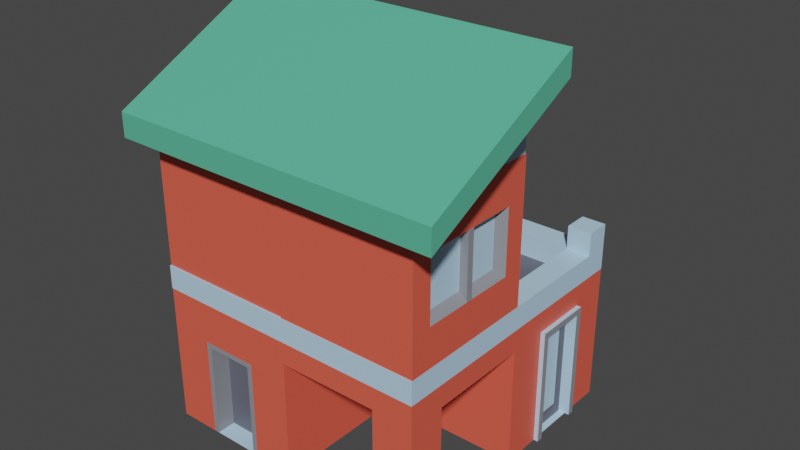 # Source: Aslah_Mohamad_Bahari_-_Basic_Building.blend  (saved by Blender 3.3.6; exported with 4.5.12 LTS)
import bpy
from mathutils import Matrix  # noqa: F401  (used for matrix-valued properties, if any)

bpy.ops.wm.read_factory_settings(use_empty=True)
scene = bpy.context.scene
scene.name = 'Scene'

# ---- collections
col_collection = bpy.data.collections.new('Collection'); scene.collection.children.link(col_collection)

# ---- materials (node trees are filled in below, after node groups)
mat_material_026 = bpy.data.materials.new('Material.026')
mat_material_026.use_transparent_shadow = False
mat_material_027 = bpy.data.materials.new('Material.027')
mat_material_027.use_transparent_shadow = False
mat_material_010 = bpy.data.materials.new('Material.010')
mat_material_010.use_transparent_shadow = False
mat_material_017 = bpy.data.materials.new('Material.017')
mat_material_017.use_transparent_shadow = False
mat_material_023 = bpy.data.materials.new('Material.023')
mat_material_023.use_transparent_shadow = False
mat_material_009 = bpy.data.materials.new('Material.009')
mat_material_009.use_transparent_shadow = False
mat_material_024 = bpy.data.materials.new('Material.024')
mat_material_024.use_transparent_shadow = False
mat_material_025 = bpy.data.materials.new('Material.025')
mat_material_025.use_transparent_shadow = False
mat_material_002 = bpy.data.materials.new('Material.002')
mat_material_002.use_transparent_shadow = False
mat_material_008 = bpy.data.materials.new('Material.008')
mat_material_008.use_transparent_shadow = False
mat_material_003 = bpy.data.materials.new('Material.003')
mat_material_003.use_transparent_shadow = False
mat_material_004 = bpy.data.materials.new('Material.004')
mat_material_004.use_transparent_shadow = False
mat_material_005 = bpy.data.materials.new('Material.005')
mat_material_005.use_transparent_shadow = False
mat_material_006 = bpy.data.materials.new('Material.006')
mat_material_006.use_transparent_shadow = False
mat_material_007 = bpy.data.materials.new('Material.007')
mat_material_007.use_transparent_shadow = False
mat_material_012 = bpy.data.materials.new('Material.012')
mat_material_012.use_transparent_shadow = False
mat_material_016 = bpy.data.materials.new('Material.016')
mat_material_016.use_transparent_shadow = False
mat_material_020 = bpy.data.materials.new('Material.020')
mat_material_020.use_transparent_shadow = False
mat_material_011 = bpy.data.materials.new('Material.011')
mat_material_011.use_transparent_shadow = False
mat_material_019 = bpy.data.materials.new('Material.019')
mat_material_019.use_transparent_shadow = False
mat_material_021 = bpy.data.materials.new('Material.021')
mat_material_021.use_transparent_shadow = False
mat_material_013 = bpy.data.materials.new('Material.013')
mat_material_013.use_transparent_shadow = False
mat_material_018 = bpy.data.materials.new('Material.018')
mat_material_018.use_transparent_shadow = False
mat_material_022 = bpy.data.materials.new('Material.022')
mat_material_022.use_transparent_shadow = False
mat_material_028 = bpy.data.materials.new('Material.028')
mat_material_028.use_transparent_shadow = False
mat_material_029 = bpy.data.materials.new('Material.029')
mat_material_029.use_transparent_shadow = False
mat_material_031 = bpy.data.materials.new('Material.031')
mat_material_031.use_transparent_shadow = False

# ---- material node trees
mat_material_026.use_nodes = True; mat_material_026.node_tree.nodes.clear()
_N = mat_material_026.node_tree.nodes; _L = mat_material_026.node_tree.links
n0 = _N.new('ShaderNodeBsdfPrincipled'); n0.name = 'Principled BSDF'; n0.location = (10, 300)
n0.distribution = 'GGX'
n0.subsurface_method = 'RANDOM_WALK_SKIN'
n0.inputs[0].default_value = (0.491, 0.7231, 0.9131, 1.0)
n0.inputs[3].default_value = 1.45
n0.inputs[27].default_value = (0.0, 0.0, 0.0, 1.0)
n0.inputs[28].default_value = 1.0
n1 = _N.new('ShaderNodeOutputMaterial'); n1.name = 'Material Output'; n1.location = (300, 300)
_L.new(n0.outputs[0], n1.inputs[0])
n1.is_active_output = True
mat_material_027.use_nodes = True; mat_material_027.node_tree.nodes.clear()
_N = mat_material_027.node_tree.nodes; _L = mat_material_027.node_tree.links
n0 = _N.new('ShaderNodeBsdfPrincipled'); n0.name = 'Principled BSDF'; n0.location = (10, 300)
n0.distribution = 'GGX'
n0.subsurface_method = 'RANDOM_WALK_SKIN'
n0.inputs[0].default_value = (0.1221, 0.1274, 0.1651, 1.0)
n0.inputs[3].default_value = 1.45
n0.inputs[27].default_value = (0.0, 0.0, 0.0, 1.0)
n0.inputs[28].default_value = 1.0
n1 = _N.new('ShaderNodeOutputMaterial'); n1.name = 'Material Output'; n1.location = (300, 300)
_L.new(n0.outputs[0], n1.inputs[0])
n1.is_active_output = True
mat_material_010.use_nodes = True; mat_material_010.node_tree.nodes.clear()
_N = mat_material_010.node_tree.nodes; _L = mat_material_010.node_tree.links
n0 = _N.new('ShaderNodeBsdfPrincipled'); n0.name = 'Principled BSDF'; n0.location = (10, 300)
n0.distribution = 'GGX'
n0.subsurface_method = 'RANDOM_WALK_SKIN'
n0.inputs[0].default_value = (0.8469, 0.1144, 0.07036, 1.0)
n0.inputs[3].default_value = 1.45
n0.inputs[27].default_value = (0.0, 0.0, 0.0, 1.0)
n0.inputs[28].default_value = 1.0
n1 = _N.new('ShaderNodeOutputMaterial'); n1.name = 'Material Output'; n1.location = (300, 300)
_L.new(n0.outputs[0], n1.inputs[0])
n1.is_active_output = True
mat_material_017.use_nodes = True; mat_material_017.node_tree.nodes.clear()
_N = mat_material_017.node_tree.nodes; _L = mat_material_017.node_tree.links
n0 = _N.new('ShaderNodeBsdfPrincipled'); n0.name = 'Principled BSDF'; n0.location = (10, 300)
n0.distribution = 'GGX'
n0.subsurface_method = 'RANDOM_WALK_SKIN'
n0.inputs[0].default_value = (0.491, 0.7231, 0.9131, 1.0)
n0.inputs[3].default_value = 1.45
n0.inputs[27].default_value = (0.0, 0.0, 0.0, 1.0)
n0.inputs[28].default_value = 1.0
n1 = _N.new('ShaderNodeOutputMaterial'); n1.name = 'Material Output'; n1.location = (300, 300)
_L.new(n0.outputs[0], n1.inputs[0])
n1.is_active_output = True
mat_material_023.use_nodes = True; mat_material_023.node_tree.nodes.clear()
_N = mat_material_023.node_tree.nodes; _L = mat_material_023.node_tree.links
n0 = _N.new('ShaderNodeBsdfPrincipled'); n0.name = 'Principled BSDF'; n0.location = (10, 300)
n0.distribution = 'GGX'
n0.subsurface_method = 'RANDOM_WALK_SKIN'
n0.inputs[0].default_value = (0.2623, 0.2747, 0.305, 1.0)
n0.inputs[3].default_value = 1.45
n0.inputs[27].default_value = (0.0, 0.0, 0.0, 1.0)
n0.inputs[28].default_value = 1.0
n1 = _N.new('ShaderNodeOutputMaterial'); n1.name = 'Material Output'; n1.location = (300, 300)
_L.new(n0.outputs[0], n1.inputs[0])
n1.is_active_output = True
mat_material_009.use_nodes = True; mat_material_009.node_tree.nodes.clear()
_N = mat_material_009.node_tree.nodes; _L = mat_material_009.node_tree.links
n0 = _N.new('ShaderNodeBsdfPrincipled'); n0.name = 'Principled BSDF'; n0.location = (10, 300)
n0.distribution = 'GGX'
n0.subsurface_method = 'RANDOM_WALK_SKIN'
n0.inputs[0].default_value = (0.8469, 0.1144, 0.07036, 1.0)
n0.inputs[3].default_value = 1.45
n0.inputs[27].default_value = (0.0, 0.0, 0.0, 1.0)
n0.inputs[28].default_value = 1.0
n1 = _N.new('ShaderNodeOutputMaterial'); n1.name = 'Material Output'; n1.location = (300, 300)
_L.new(n0.outputs[0], n1.inputs[0])
n1.is_active_output = True
mat_material_024.use_nodes = True; mat_material_024.node_tree.nodes.clear()
_N = mat_material_024.node_tree.nodes; _L = mat_material_024.node_tree.links
n0 = _N.new('ShaderNodeBsdfPrincipled'); n0.name = 'Principled BSDF'; n0.location = (10, 300)
n0.distribution = 'GGX'
n0.subsurface_method = 'RANDOM_WALK_SKIN'
n0.inputs[0].default_value = (0.1221, 0.1274, 0.1651, 1.0)
n0.inputs[3].default_value = 1.45
n0.inputs[27].default_value = (0.0, 0.0, 0.0, 1.0)
n0.inputs[28].default_value = 1.0
n1 = _N.new('ShaderNodeOutputMaterial'); n1.name = 'Material Output'; n1.location = (300, 300)
_L.new(n0.outputs[0], n1.inputs[0])
n1.is_active_output = True
mat_material_025.use_nodes = True; mat_material_025.node_tree.nodes.clear()
_N = mat_material_025.node_tree.nodes; _L = mat_material_025.node_tree.links
n0 = _N.new('ShaderNodeBsdfPrincipled'); n0.name = 'Principled BSDF'; n0.location = (10, 300)
n0.distribution = 'GGX'
n0.subsurface_method = 'RANDOM_WALK_SKIN'
n0.inputs[0].default_value = (0.2623, 0.2747, 0.305, 1.0)
n0.inputs[3].default_value = 1.45
n0.inputs[27].default_value = (0.0, 0.0, 0.0, 1.0)
n0.inputs[28].default_value = 1.0
n1 = _N.new('ShaderNodeOutputMaterial'); n1.name = 'Material Output'; n1.location = (300, 300)
_L.new(n0.outputs[0], n1.inputs[0])
n1.is_active_output = True
mat_material_002.use_nodes = True; mat_material_002.node_tree.nodes.clear()
_N = mat_material_002.node_tree.nodes; _L = mat_material_002.node_tree.links
n0 = _N.new('ShaderNodeBsdfPrincipled'); n0.name = 'Principled BSDF'; n0.location = (10, 300)
n0.distribution = 'GGX'
n0.subsurface_method = 'RANDOM_WALK_SKIN'
n0.inputs[0].default_value = (0.491, 0.7231, 0.9131, 1.0)
n0.inputs[3].default_value = 1.45
n0.inputs[27].default_value = (0.0, 0.0, 0.0, 1.0)
n0.inputs[28].default_value = 1.0
n1 = _N.new('ShaderNodeOutputMaterial'); n1.name = 'Material Output'; n1.location = (300, 300)
_L.new(n0.outputs[0], n1.inputs[0])
n1.is_active_output = True
mat_material_008.use_nodes = True; mat_material_008.node_tree.nodes.clear()
_N = mat_material_008.node_tree.nodes; _L = mat_material_008.node_tree.links
n0 = _N.new('ShaderNodeBsdfPrincipled'); n0.name = 'Principled BSDF'; n0.location = (10, 300)
n0.distribution = 'GGX'
n0.subsurface_method = 'RANDOM_WALK_SKIN'
n0.inputs[0].default_value = (0.8469, 0.1144, 0.07036, 1.0)
n0.inputs[3].default_value = 1.45
n0.inputs[27].default_value = (0.0, 0.0, 0.0, 1.0)
n0.inputs[28].default_value = 1.0
n1 = _N.new('ShaderNodeOutputMaterial'); n1.name = 'Material Output'; n1.location = (300, 300)
_L.new(n0.outputs[0], n1.inputs[0])
n1.is_active_output = True
mat_material_003.use_nodes = True; mat_material_003.node_tree.nodes.clear()
_N = mat_material_003.node_tree.nodes; _L = mat_material_003.node_tree.links
n0 = _N.new('ShaderNodeBsdfPrincipled'); n0.name = 'Principled BSDF'; n0.location = (10, 300)
n0.distribution = 'GGX'
n0.subsurface_method = 'RANDOM_WALK_SKIN'
n0.inputs[0].default_value = (0.491, 0.7231, 0.9131, 1.0)
n0.inputs[3].default_value = 1.45
n0.inputs[27].default_value = (0.0, 0.0, 0.0, 1.0)
n0.inputs[28].default_value = 1.0
n1 = _N.new('ShaderNodeOutputMaterial'); n1.name = 'Material Output'; n1.location = (300, 300)
_L.new(n0.outputs[0], n1.inputs[0])
n1.is_active_output = True
mat_material_004.use_nodes = True; mat_material_004.node_tree.nodes.clear()
_N = mat_material_004.node_tree.nodes; _L = mat_material_004.node_tree.links
n0 = _N.new('ShaderNodeBsdfPrincipled'); n0.name = 'Principled BSDF'; n0.location = (10, 300)
n0.distribution = 'GGX'
n0.subsurface_method = 'RANDOM_WALK_SKIN'
n0.inputs[0].default_value = (0.491, 0.7231, 0.9131, 1.0)
n0.inputs[3].default_value = 1.45
n0.inputs[27].default_value = (0.0, 0.0, 0.0, 1.0)
n0.inputs[28].default_value = 1.0
n1 = _N.new('ShaderNodeOutputMaterial'); n1.name = 'Material Output'; n1.location = (300, 300)
_L.new(n0.outputs[0], n1.inputs[0])
n1.is_active_output = True
mat_material_005.use_nodes = True; mat_material_005.node_tree.nodes.clear()
_N = mat_material_005.node_tree.nodes; _L = mat_material_005.node_tree.links
n0 = _N.new('ShaderNodeBsdfPrincipled'); n0.name = 'Principled BSDF'; n0.location = (10, 300)
n0.distribution = 'GGX'
n0.subsurface_method = 'RANDOM_WALK_SKIN'
n0.inputs[0].default_value = (0.1221, 0.1274, 0.1651, 1.0)
n0.inputs[3].default_value = 1.45
n0.inputs[27].default_value = (0.0, 0.0, 0.0, 1.0)
n0.inputs[28].default_value = 1.0
n1 = _N.new('ShaderNodeOutputMaterial'); n1.name = 'Material Output'; n1.location = (300, 300)
_L.new(n0.outputs[0], n1.inputs[0])
n1.is_active_output = True
mat_material_006.use_nodes = True; mat_material_006.node_tree.nodes.clear()
_N = mat_material_006.node_tree.nodes; _L = mat_material_006.node_tree.links
n0 = _N.new('ShaderNodeBsdfPrincipled'); n0.name = 'Principled BSDF'; n0.location = (10, 300)
n0.distribution = 'GGX'
n0.subsurface_method = 'RANDOM_WALK_SKIN'
n0.inputs[0].default_value = (0.2623, 0.2747, 0.305, 1.0)
n0.inputs[3].default_value = 1.45
n0.inputs[27].default_value = (0.0, 0.0, 0.0, 1.0)
n0.inputs[28].default_value = 1.0
n1 = _N.new('ShaderNodeOutputMaterial'); n1.name = 'Material Output'; n1.location = (300, 300)
_L.new(n0.outputs[0], n1.inputs[0])
n1.is_active_output = True
mat_material_007.use_nodes = True; mat_material_007.node_tree.nodes.clear()
_N = mat_material_007.node_tree.nodes; _L = mat_material_007.node_tree.links
n0 = _N.new('ShaderNodeBsdfPrincipled'); n0.name = 'Principled BSDF'; n0.location = (10, 300)
n0.distribution = 'GGX'
n0.subsurface_method = 'RANDOM_WALK_SKIN'
n0.inputs[0].default_value = (0.8469, 0.1144, 0.07036, 1.0)
n0.inputs[3].default_value = 1.45
n0.inputs[27].default_value = (0.0, 0.0, 0.0, 1.0)
n0.inputs[28].default_value = 1.0
n1 = _N.new('ShaderNodeOutputMaterial'); n1.name = 'Material Output'; n1.location = (300, 300)
_L.new(n0.outputs[0], n1.inputs[0])
n1.is_active_output = True
mat_material_012.use_nodes = True; mat_material_012.node_tree.nodes.clear()
_N = mat_material_012.node_tree.nodes; _L = mat_material_012.node_tree.links
n0 = _N.new('ShaderNodeBsdfPrincipled'); n0.name = 'Principled BSDF'; n0.location = (10, 300)
n0.distribution = 'GGX'
n0.subsurface_method = 'RANDOM_WALK_SKIN'
n0.inputs[0].default_value = (0.8469, 0.1144, 0.07036, 1.0)
n0.inputs[3].default_value = 1.45
n0.inputs[27].default_value = (0.0, 0.0, 0.0, 1.0)
n0.inputs[28].default_value = 1.0
n1 = _N.new('ShaderNodeOutputMaterial'); n1.name = 'Material Output'; n1.location = (300, 300)
_L.new(n0.outputs[0], n1.inputs[0])
n1.is_active_output = True
mat_material_016.use_nodes = True; mat_material_016.node_tree.nodes.clear()
_N = mat_material_016.node_tree.nodes; _L = mat_material_016.node_tree.links
n0 = _N.new('ShaderNodeBsdfPrincipled'); n0.name = 'Principled BSDF'; n0.location = (10, 300)
n0.distribution = 'GGX'
n0.subsurface_method = 'RANDOM_WALK_SKIN'
n0.inputs[0].default_value = (0.491, 0.7231, 0.9131, 1.0)
n0.inputs[3].default_value = 1.45
n0.inputs[27].default_value = (0.0, 0.0, 0.0, 1.0)
n0.inputs[28].default_value = 1.0
n1 = _N.new('ShaderNodeOutputMaterial'); n1.name = 'Material Output'; n1.location = (300, 300)
_L.new(n0.outputs[0], n1.inputs[0])
n1.is_active_output = True
mat_material_020.use_nodes = True; mat_material_020.node_tree.nodes.clear()
_N = mat_material_020.node_tree.nodes; _L = mat_material_020.node_tree.links
n0 = _N.new('ShaderNodeBsdfPrincipled'); n0.name = 'Principled BSDF'; n0.location = (10, 300)
n0.distribution = 'GGX'
n0.subsurface_method = 'RANDOM_WALK_SKIN'
n0.inputs[0].default_value = (0.2623, 0.2747, 0.305, 1.0)
n0.inputs[3].default_value = 1.45
n0.inputs[27].default_value = (0.0, 0.0, 0.0, 1.0)
n0.inputs[28].default_value = 1.0
n1 = _N.new('ShaderNodeOutputMaterial'); n1.name = 'Material Output'; n1.location = (300, 300)
_L.new(n0.outputs[0], n1.inputs[0])
n1.is_active_output = True
mat_material_011.use_nodes = True; mat_material_011.node_tree.nodes.clear()
_N = mat_material_011.node_tree.nodes; _L = mat_material_011.node_tree.links
n0 = _N.new('ShaderNodeBsdfPrincipled'); n0.name = 'Principled BSDF'; n0.location = (10, 300)
n0.distribution = 'GGX'
n0.subsurface_method = 'RANDOM_WALK_SKIN'
n0.inputs[0].default_value = (0.8469, 0.1144, 0.07036, 1.0)
n0.inputs[3].default_value = 1.45
n0.inputs[27].default_value = (0.0, 0.0, 0.0, 1.0)
n0.inputs[28].default_value = 1.0
n1 = _N.new('ShaderNodeOutputMaterial'); n1.name = 'Material Output'; n1.location = (300, 300)
_L.new(n0.outputs[0], n1.inputs[0])
n1.is_active_output = True
mat_material_019.use_nodes = True; mat_material_019.node_tree.nodes.clear()
_N = mat_material_019.node_tree.nodes; _L = mat_material_019.node_tree.links
n0 = _N.new('ShaderNodeBsdfPrincipled'); n0.name = 'Principled BSDF'; n0.location = (10, 300)
n0.distribution = 'GGX'
n0.subsurface_method = 'RANDOM_WALK_SKIN'
n0.inputs[0].default_value = (0.491, 0.7231, 0.9131, 1.0)
n0.inputs[3].default_value = 1.45
n0.inputs[27].default_value = (0.0, 0.0, 0.0, 1.0)
n0.inputs[28].default_value = 1.0
n1 = _N.new('ShaderNodeOutputMaterial'); n1.name = 'Material Output'; n1.location = (300, 300)
_L.new(n0.outputs[0], n1.inputs[0])
n1.is_active_output = True
mat_material_021.use_nodes = True; mat_material_021.node_tree.nodes.clear()
_N = mat_material_021.node_tree.nodes; _L = mat_material_021.node_tree.links
n0 = _N.new('ShaderNodeBsdfPrincipled'); n0.name = 'Principled BSDF'; n0.location = (10, 300)
n0.distribution = 'GGX'
n0.subsurface_method = 'RANDOM_WALK_SKIN'
n0.inputs[0].default_value = (0.2623, 0.2747, 0.305, 1.0)
n0.inputs[3].default_value = 1.45
n0.inputs[27].default_value = (0.0, 0.0, 0.0, 1.0)
n0.inputs[28].default_value = 1.0
n1 = _N.new('ShaderNodeOutputMaterial'); n1.name = 'Material Output'; n1.location = (300, 300)
_L.new(n0.outputs[0], n1.inputs[0])
n1.is_active_output = True
mat_material_013.use_nodes = True; mat_material_013.node_tree.nodes.clear()
_N = mat_material_013.node_tree.nodes; _L = mat_material_013.node_tree.links
n0 = _N.new('ShaderNodeBsdfPrincipled'); n0.name = 'Principled BSDF'; n0.location = (10, 300)
n0.distribution = 'GGX'
n0.subsurface_method = 'RANDOM_WALK_SKIN'
n0.inputs[0].default_value = (0.8469, 0.1144, 0.07036, 1.0)
n0.inputs[3].default_value = 1.45
n0.inputs[27].default_value = (0.0, 0.0, 0.0, 1.0)
n0.inputs[28].default_value = 1.0
n1 = _N.new('ShaderNodeOutputMaterial'); n1.name = 'Material Output'; n1.location = (300, 300)
_L.new(n0.outputs[0], n1.inputs[0])
n1.is_active_output = True
mat_material_018.use_nodes = True; mat_material_018.node_tree.nodes.clear()
_N = mat_material_018.node_tree.nodes; _L = mat_material_018.node_tree.links
n0 = _N.new('ShaderNodeBsdfPrincipled'); n0.name = 'Principled BSDF'; n0.location = (10, 300)
n0.distribution = 'GGX'
n0.subsurface_method = 'RANDOM_WALK_SKIN'
n0.inputs[0].default_value = (0.491, 0.7231, 0.9131, 1.0)
n0.inputs[3].default_value = 1.45
n0.inputs[27].default_value = (0.0, 0.0, 0.0, 1.0)
n0.inputs[28].default_value = 1.0
n1 = _N.new('ShaderNodeOutputMaterial'); n1.name = 'Material Output'; n1.location = (300, 300)
_L.new(n0.outputs[0], n1.inputs[0])
n1.is_active_output = True
mat_material_022.use_nodes = True; mat_material_022.node_tree.nodes.clear()
_N = mat_material_022.node_tree.nodes; _L = mat_material_022.node_tree.links
n0 = _N.new('ShaderNodeBsdfPrincipled'); n0.name = 'Principled BSDF'; n0.location = (10, 300)
n0.distribution = 'GGX'
n0.subsurface_method = 'RANDOM_WALK_SKIN'
n0.inputs[0].default_value = (0.2623, 0.2747, 0.305, 1.0)
n0.inputs[3].default_value = 1.45
n0.inputs[27].default_value = (0.0, 0.0, 0.0, 1.0)
n0.inputs[28].default_value = 1.0
n1 = _N.new('ShaderNodeOutputMaterial'); n1.name = 'Material Output'; n1.location = (300, 300)
_L.new(n0.outputs[0], n1.inputs[0])
n1.is_active_output = True
mat_material_028.use_nodes = True; mat_material_028.node_tree.nodes.clear()
_N = mat_material_028.node_tree.nodes; _L = mat_material_028.node_tree.links
n0 = _N.new('ShaderNodeBsdfPrincipled'); n0.name = 'Principled BSDF'; n0.location = (10, 300)
n0.distribution = 'GGX'
n0.subsurface_method = 'RANDOM_WALK_SKIN'
n0.inputs[0].default_value = (0.491, 0.7231, 0.9131, 1.0)
n0.inputs[3].default_value = 1.45
n0.inputs[27].default_value = (0.0, 0.0, 0.0, 1.0)
n0.inputs[28].default_value = 1.0
n1 = _N.new('ShaderNodeOutputMaterial'); n1.name = 'Material Output'; n1.location = (300, 300)
_L.new(n0.outputs[0], n1.inputs[0])
n1.is_active_output = True
mat_material_029.use_nodes = True; mat_material_029.node_tree.nodes.clear()
_N = mat_material_029.node_tree.nodes; _L = mat_material_029.node_tree.links
n0 = _N.new('ShaderNodeBsdfPrincipled'); n0.name = 'Principled BSDF'; n0.location = (10, 300)
n0.distribution = 'GGX'
n0.subsurface_method = 'RANDOM_WALK_SKIN'
n0.inputs[0].default_value = (0.1046, 0.4852, 0.314, 1.0)
n0.inputs[3].default_value = 1.45
n0.inputs[27].default_value = (0.0, 0.0, 0.0, 1.0)
n0.inputs[28].default_value = 1.0
n1 = _N.new('ShaderNodeOutputMaterial'); n1.name = 'Material Output'; n1.location = (300, 300)
_L.new(n0.outputs[0], n1.inputs[0])
n1.is_active_output = True
mat_material_031.use_nodes = True; mat_material_031.node_tree.nodes.clear()
_N = mat_material_031.node_tree.nodes; _L = mat_material_031.node_tree.links
n0 = _N.new('ShaderNodeBsdfPrincipled'); n0.name = 'Principled BSDF'; n0.location = (10, 300)
n0.distribution = 'GGX'
n0.subsurface_method = 'RANDOM_WALK_SKIN'
n0.inputs[0].default_value = (0.1046, 0.4852, 0.314, 1.0)
n0.inputs[3].default_value = 1.45
n0.inputs[27].default_value = (0.0, 0.0, 0.0, 1.0)
n0.inputs[28].default_value = 1.0
n1 = _N.new('ShaderNodeOutputMaterial'); n1.name = 'Material Output'; n1.location = (300, 300)
_L.new(n0.outputs[0], n1.inputs[0])
n1.is_active_output = True

# ---- world
world_world = bpy.data.worlds.new('World'); scene.world = world_world
world_world.use_nodes = True; world_world.node_tree.nodes.clear()
_N = world_world.node_tree.nodes; _L = world_world.node_tree.links
n0 = _N.new('ShaderNodeOutputWorld'); n0.name = 'World Output'; n0.location = (300, 300)
n1 = _N.new('ShaderNodeBackground'); n1.name = 'Background'; n1.location = (10, 300)
n1.inputs[0].default_value = (0.05088, 0.05088, 0.05088, 1.0)
_L.new(n1.outputs[0], n0.inputs[0])
n0.is_active_output = True
world_world.color = (0.05088, 0.05088, 0.05088)
world_world.use_sun_shadow = False
world_world.sun_shadow_jitter_overblur = 0.0

# ---- meshes
me_cube = bpy.data.meshes.new('Cube')
me_cube.from_pydata([(-6.036, -7.363, 12.49), (-5.552, -6.378, 12.98), (-6.036, -7.363, 13.49), (-5.521, -0.3638, 7.0), (-6.036, 6.637, 12.49), (-6.036, 6.637, 13.49), (-5.532, -6.305, 7.011), (7.964, -7.363, 12.49), (-5.552, 5.622, 12.98), (0.4653, -6.344, 7.0), (7.964, -7.363, 13.49), (-5.552, 5.622, 13.0), (-6.036, -0.3628, 16.03), (6.448, -6.378, 12.98), (-6.036, -0.3628, 17.03), (7.964, -0.3628, 16.03), (-5.532, -0.3048, 7.011), (7.964, -0.3628, 17.03), (-5.538, -6.369, 6.0), (0.4569, 6.637, 13.49), (-5.552, -0.3782, 12.98), (0.4569, 6.637, 12.49), (-5.547, -0.3731, -0.00164), (0.4569, -0.3575, 17.03), (-5.552, -0.3782, 16.0), (7.964, -0.3575, 17.03), (7.964, -0.3575, 16.03), (-5.521, 5.636, 7.0), (0.4569, -0.3575, 16.03), (6.448, -0.3782, 12.98), (6.448, -0.3782, 16.0), (0.4474, 5.622, 13.0), (0.4474, 5.622, 12.98), (0.4679, -0.3048, 13.01), (0.4474, -0.3585, 15.99), (0.4786, -0.3638, 7.0), (0.4474, -0.3585, 12.98), (-5.532, -5.009, 7.011), (-5.532, -1.601, 7.011), (-5.538, -6.369, 7.0), (0.4653, -0.3445, 7.0), (0.4786, 5.636, 7.0), (0.4486, -0.3625, -0.00164), (0.4786, 5.636, 13.0), (-3.936, 5.636, 7.0), (-5.538, 5.631, 6.0), (-1.238, 5.636, 7.0), (6.465, -6.344, 7.0), (-5.532, -0.3048, 11.3), (0.4549, -6.353, 5.998), (-5.532, -0.3048, 8.718), (6.465, -6.344, 13.0), (-5.532, -6.305, 8.718), (-5.538, 5.631, 7.0), (-5.532, -6.305, 11.3), (-1.238, -0.3638, 7.0), (-3.936, -0.3638, 7.0), (6.465, -0.3445, 7.0), (6.465, -0.3445, 13.0), (-5.06, -1.885, 11.02), (-5.06, -1.885, 9.003), (-5.537, -6.344, -0.00164), (-5.06, -4.724, 9.003), (6.462, -6.369, 6.0), (-5.06, -4.724, 11.02), (-5.532, -1.601, 11.3), (0.4653, -5.455, 7.0), (0.4786, 5.636, 11.48), (-5.532, -1.601, 8.718), (-5.532, -5.009, 8.718), (0.4486, 5.637, -0.00164), (0.4653, -1.238, 7.0), (-5.532, -5.009, 11.3), (0.4786, 5.636, 8.519), (-5.521, 5.636, 8.519), (-5.521, 5.636, 11.48), (6.462, -6.369, 7.0), (0.4549, -0.3532, 5.998), (6.462, 5.631, 6.0), (6.465, -1.238, 7.0), (6.465, -5.455, 7.0), (0.4486, 5.637, 5.998), (6.462, 5.631, 7.0), (-1.554, 5.306, 11.17), (6.465, -5.455, 13.0), (-1.554, 5.306, 8.834), (-3.62, 5.306, 8.834), (6.465, -1.238, 13.0), (-3.62, 5.306, 11.17), (-5.547, -0.3731, 5.998), (6.449, -0.3625, -0.00164), (-1.238, 5.636, 11.48), (0.4653, -6.344, 8.635), (-1.238, 5.636, 8.519), (-5.538, 4.578, 6.0), (-3.936, 5.636, 8.519), (0.4653, -6.344, 11.37), (-3.936, 5.636, 11.48), (-5.538, 4.578, 7.0), (6.455, -6.353, -0.00164), (6.449, -0.3625, 5.998), (6.465, -0.3445, 8.635), (6.465, -0.3445, 11.37), (6.462, 4.578, 6.0), (-5.537, -6.344, 5.998), (6.465, -6.344, 11.37), (6.462, 4.578, 7.0), (6.465, -6.344, 8.635), (6.136, -5.127, 11.04), (5.426, 5.631, 6.0), (6.136, -5.127, 8.963), (6.449, 5.637, -0.00164), (6.136, -1.566, 8.963), (5.426, 5.631, 7.0), (6.455, -6.353, 5.998), (6.136, -1.566, 11.04), (5.426, -6.369, 6.0), (6.449, 5.637, 5.998), (5.426, -6.369, 7.0), (6.449, -0.3625, 5.059), (4.723, -4.732, 5.047), (6.465, -5.455, 11.37), (6.465, -5.455, 8.635), (5.426, 4.578, 7.0), (5.426, 4.578, 6.0), (6.465, -1.238, 8.635), (6.465, -1.238, 11.37), (-5.547, 5.627, -0.00164), (-5.538, -0.3694, 6.0), (6.449, 5.637, 5.059), (6.462, -0.3694, 7.0), (6.465, -3.205, 13.0), (6.465, -3.488, 13.0), (6.455, -0.3532, 5.998), (6.465, -3.205, 7.0), (-5.538, -0.3694, 7.0), (0.4486, 5.637, 5.059), (6.465, -3.488, 7.0), (6.462, -0.3694, 6.0), (0.4653, -3.205, 7.0), (-5.537, -0.3437, -0.00164), (0.4653, -3.488, 7.0), (0.4486, 1.382, -0.00164), (5.426, -0.3694, 7.0), (5.426, -0.3694, 6.0), (-5.547, 5.627, 5.998), (0.4618, 5.631, 6.0), (6.465, -3.488, 8.635), (0.4486, 3.946, -0.00164), (6.465, -3.205, 8.635), (0.4618, -6.369, 7.0), (6.465, -3.205, 11.37), (4.723, -6.353, 5.047), (6.465, -3.488, 11.37), (6.136, -3.205, 8.963), (0.4618, 4.578, 6.0), (6.136, -3.488, 8.963), (0.4531, -0.3731, -0.00164), (0.4618, 5.631, 7.0), (6.136, -3.488, 11.04), (4.723, -6.353, 0.9984), (6.136, -3.205, 11.04), (0.4618, -6.369, 6.0), (6.464, -3.488, 11.04), (6.464, -3.205, 11.04), (6.449, 3.674, -0.004798), (0.4618, 4.578, 7.0), (6.47, -3.205, 11.37), (0.4626, -6.344, -0.00164), (6.47, -3.488, 11.37), (0.4531, -0.3731, 5.998), (6.464, -3.205, 8.963), (6.464, -3.488, 8.963), (0.4618, -0.3694, 6.0), (6.47, -3.488, 8.635), (6.449, 1.654, -0.004798), (6.47, -3.205, 8.635), (0.4618, -0.3694, 7.0), (5.426, 5.631, 8.0), (4.723, -0.3532, 5.998), (6.462, 5.631, 8.0), (6.449, 1.382, 5.998), (0.4626, -6.344, 5.998), (6.462, 4.578, 8.0), (5.426, 4.578, 8.0), (6.449, 3.946, 5.998), (6.449, 1.654, 4.787), (4.723, -6.353, -0.00164), (6.449, 3.674, 4.787), (0.4626, -0.3437, -0.00164), (6.455, -4.732, 0.9984), (0.4549, -6.353, 5.047), (6.449, 1.382, 5.059), (0.4531, 5.627, -0.00164), (6.449, 3.946, 5.059), (0.4626, -0.3437, 5.998), (6.449, 3.946, -0.00164), (0.4549, -4.732, 5.998), (6.455, -4.732, -0.00164), (6.449, 1.382, -0.00164), (0.4531, 5.627, 5.998), (6.643, 1.382, 5.059), (6.643, 3.946, 5.059), (-3.961, 5.627, -0.00164), (6.643, 3.946, -0.00164), (6.455, -6.353, 0.9984), (6.643, 1.382, -0.00164), (0.4626, -6.344, 4.238), (6.643, 1.654, 4.787), (4.723, -4.732, -0.00164), (6.643, 3.674, 4.787), (0.4549, -6.353, 5.052), (-1.264, 5.627, -0.00164), (6.643, 3.674, -0.004798), (6.643, 1.654, -0.004798), (6.455, -0.3532, 5.052), (6.157, 2.082, 4.188), (-1.264, 5.627, 5.998), (6.157, 3.246, 4.188), (6.157, 3.674, -0.004798), (-3.961, 5.627, 5.998), (6.157, 1.654, -0.004798), (6.455, -6.353, 5.052), (4.723, -6.353, 5.052), (6.157, 1.654, 4.787), (-5.537, -6.344, 4.238), (6.157, 3.674, 4.787), (6.157, 2.082, 0.5935), (-1.264, -0.3731, -0.00164), (6.157, 3.246, 0.5935), (-3.763, -0.3437, -0.00164), (6.455, -4.732, 5.052), (-3.961, -0.3731, -0.00164), (6.449, 1.382, 0.007603), (-1.312, -0.3437, -0.00164), (6.449, 3.946, 0.007603), (-3.961, -0.3731, 5.998), (-1.264, -0.3731, 5.998), (4.723, -4.732, 5.05), (-1.535, -6.344, -0.001018), (6.455, -4.732, 5.047), (-3.54, -6.344, -0.001018), (-3.763, -6.344, 5.998), (6.455, -0.3532, 5.047), (-1.312, -6.344, 5.998), (4.723, -4.732, 0.989), (-5.547, 5.627, 1.517), (6.455, -4.732, 0.989), (4.723, -4.732, 0.9801), (-3.54, -6.344, 4.015), (-5.547, 5.627, 4.48), (4.723, -6.353, 0.9801), (-1.535, -6.344, 4.015), (-5.547, -0.3731, 4.48), (-5.547, -0.3731, 1.517), (-3.763, -6.344, 4.238), (-1.312, -6.344, 4.238), (-1.312, -6.344, -0.00164), (-3.763, -6.344, -0.00164), (-1.58, 5.297, 4.164), (-3.54, -5.532, 4.015), (-1.58, 5.297, 1.833), (-1.535, -5.532, 4.015), (-1.535, -5.532, -0.001018), (-3.646, 5.297, 1.833), (-3.646, 5.297, 4.164), (-3.54, -5.532, -0.001018), (-1.264, 5.627, 4.48), (-1.264, 5.627, 1.517), (-3.961, 5.627, 1.517), (-3.763, -6.344, 0.008796), (-3.961, 5.627, 4.48), (-1.312, -6.344, 0.008796), (-3.961, -0.3731, 5.998), (-5.537, -0.3731, 5.998), (-5.537, -0.3731, 4.48), (-5.537, -0.3731, 1.517), (-5.537, -0.3731, -0.00164), (-3.763, -0.3731, -0.00164), (-3.763, -0.3731, 0.008796), (-1.312, -0.3731, 0.008796), (-1.312, -0.3731, -0.00164), (-3.763, -0.3731, 5.998), (-1.312, -0.3731, 5.998), (-1.264, -0.3731, 5.998), (0.4531, -0.3437, 5.998), (0.4531, -0.3731, 5.998), (-5.537, -0.3731, 4.238), (0.4531, -0.3437, -0.00164), (-3.961, -0.3437, -0.00164), (-1.264, -0.3437, -0.00164), (0.4626, -0.3532, 5.998), (0.4626, -6.344, 5.047), (0.4626, -4.732, 5.05), (0.4626, -4.732, 5.047), (0.4549, -6.344, 5.047), (0.4549, -6.344, 5.052), (0.4549, -6.344, 5.998), (0.4486, 5.627, 1.517), (0.4486, 5.627, -0.00164), (0.4486, 5.627, 5.998), (0.4486, 5.627, 4.48), (0.4486, 5.627, 5.059), (0.4531, 5.627, 5.998), (0.4531, 1.382, 5.998), (0.4531, 3.946, 5.998), (0.4531, -0.3625, 5.998), (0.4531, -0.3612, 5.998), (0.4531, 1.382, -0.00164), (0.4531, 1.382, 0.007603), (0.4531, 1.38, -0.00164), (0.4531, 3.946, 0.007603), (0.4531, 3.946, -0.00164), (0.4626, -0.3625, 5.05), (0.4626, -0.3625, 5.059), (0.4626, -0.3584, 5.998), (0.4626, -0.3625, 5.998), (0.4626, -0.3625, 4.238), (0.4626, -0.3625, -0.00164), (6.449, -0.3532, 5.998), (6.449, -0.3532, 5.052), (6.449, -0.3532, 5.059), (4.723, -0.3625, 5.05), (6.449, -0.3532, 5.047), (6.449, -0.3625, 5.047), (4.723, -0.3625, 5.047), (0.4486, -0.3437, -0.00164), (0.4626, -0.3625, 5.998), (0.4549, -0.3625, 5.998), (0.4531, -0.3625, -0.00164), (0.4549, -0.3607, 5.998), (0.4626, -0.3584, 5.998), (0.4618, 4.578, 5.998), (5.426, 4.578, 5.998), (0.4626, -0.3625, 5.977), (0.4626, -0.3694, 5.977), (5.426, -0.3625, 5.977), (5.426, -0.3694, 5.998), (5.426, -0.3532, 5.998), (5.426, -0.3625, 5.998), (5.426, 3.946, 5.998), (5.426, 1.382, 5.998), (0.4618, -0.3694, 5.998), (0.4626, -0.3694, 5.998), (0.4618, -0.3625, 5.998), (0.4618, -0.3437, 5.998), (0.4618, -0.3532, 5.998), (0.4618, 1.382, 5.998), (0.4618, 3.946, 5.998), (6.462, -1.238, 7.0), (6.462, -3.205, 7.0), (6.462, -6.344, 7.0), (6.462, -5.455, 7.0), (6.462, -3.488, 7.0), (6.462, -0.3445, 7.0), (5.426, -0.3445, 7.0), (0.4653, -0.3694, 7.0), (5.426, -6.344, 7.0), (0.4786, 5.631, 7.0), (0.4786, 4.578, 7.0), (-5.521, 5.631, 7.0), (-1.238, 5.631, 7.0), (-3.936, 5.631, 7.0), (0.4618, -0.3638, 7.0), (0.4786, -0.3445, 13.0), (0.4786, -0.3445, 8.519), (0.4786, -0.3445, 7.0), (0.473, -0.3445, 7.0), (0.4786, -0.3445, 8.635), (0.4786, -0.3445, 11.48), (0.4786, -0.3445, 11.37), (0.4653, -0.3638, 7.0), (-5.521, 4.578, 7.0), (0.4786, -0.3445, 7.0), (0.473, -0.3445, 7.0), (0.4653, -1.601, 7.011), (0.4653, -1.238, 7.011), (0.4653, -3.205, 7.011), (0.4653, -6.305, 8.635), (0.4653, -6.305, 7.011), (0.4653, -5.455, 7.011), (0.4653, -0.3638, 7.011), (0.4653, -6.305, 11.3), (0.4653, -6.305, 11.37), (0.4653, -6.305, 8.718), (0.4653, -5.009, 7.011), (0.4653, -3.488, 7.011), (0.4679, -0.3048, 13.0), (-5.521, -0.3048, 11.48), (-1.238, -0.3638, 7.011), (-5.521, -0.3638, 7.011), (-5.521, -0.3048, 7.011), (-5.521, -0.3048, 8.519), (-3.936, -0.3638, 7.011), (-5.521, -0.3048, 8.718), (-5.521, -0.3048, 11.3), (6.448, -1.238, 13.0), (6.448, -0.3782, 13.0), (0.4786, -0.3586, 13.0), (6.448, -6.344, 13.0), (6.448, -5.455, 13.0), (6.448, -3.205, 13.0), (6.448, -6.344, 12.98), (0.4653, -6.344, 12.98), (0.4653, -6.305, 12.98), (6.448, -3.488, 13.0), (0.4679, -0.3586, 13.0), (0.4474, 5.622, 13.0), (-1.238, 5.622, 13.0), (0.4786, -0.3586, 13.0), (0.4474, -0.3048, 13.0), (-5.521, 5.622, 13.0), (-5.521, 5.622, 13.0), (-5.521, 5.622, 12.98), (-5.521, -0.3048, 12.98), (-3.936, 5.622, 13.0), (0.4474, -0.3048, 13.01), (0.4474, -0.3585, 13.01), (0.4679, -0.3586, 13.01), (-5.532, -6.305, 12.98), (-5.532, -5.009, 12.98), (-5.532, -1.601, 12.98), (-5.532, -0.3048, 12.98), (-5.532, -0.3782, 12.98), (0.4569, 5.636, 13.0), (-1.238, 5.627, 13.0), (0.4569, 5.627, 13.0), (-5.521, 5.636, 13.0), (-5.521, 5.627, 13.0), (-3.936, 5.627, 13.0), (-1.238, 5.636, 13.0), (-3.936, 5.636, 13.0), (0.4569, 5.636, 13.0), (6.448, -6.378, 12.99), (6.448, -4.4, 13.99), (-5.552, -6.378, 12.99), (-5.552, -4.4, 13.99)], [], [(94, 98, 53, 45), (109, 113, 82, 78), (76, 63, 138, 130, 349, 350, 353, 352, 351), (162, 150, 39, 18), (144, 138, 63, 116), (177, 135, 39, 150), (360, 53, 98, 372), (109, 78, 103, 124), (78, 82, 106, 103), (128, 135, 98, 94), (146, 109, 124, 155), (106, 82, 180, 183), (357, 118, 76, 351), (173, 144, 116, 162), (63, 76, 118, 116), (358, 113, 109, 146, 158), (155, 124, 144, 173), (354, 106, 123, 355), (18, 39, 135, 128), (177, 363, 55, 56, 3, 372, 98, 135), (124, 103, 138, 144), (130, 138, 103, 106, 354), (166, 332, 333, 123, 359), (94, 155, 173, 128), (146, 45, 53, 360, 362, 361, 158), (128, 173, 162, 18), (45, 146, 155, 94), (359, 123, 113, 358), (118, 357, 9, 66, 141, 139, 71, 356, 177, 150), (116, 118, 150, 162), (180, 178, 184, 183), (82, 113, 178, 180), (123, 106, 183, 184), (113, 123, 184, 178), (143, 355, 123, 333, 340, 341, 338, 339, 337), (356, 143, 337, 343, 342, 177), (177, 342, 344, 346, 345, 347, 348, 332, 166, 363), (274, 273, 236, 89, 253, 275), (200, 217, 237, 170), (212, 268, 298, 299), (253, 89, 145, 250), (140, 277, 22, 127, 203, 289), (289, 232, 277, 140), (220, 145, 89, 236), (22, 254, 246, 127), (254, 22, 277, 276), (148, 142, 326, 290, 212, 299), (299, 193, 312, 148), (142, 310, 288, 326), (228, 290, 326, 42, 329, 157), (326, 288, 329, 42), (220, 236, 237, 217), (203, 212, 290, 234, 230, 289), (281, 234, 290, 228), (230, 278, 232, 289), (217, 267, 271, 220), (127, 246, 269, 203), (268, 212, 203, 269), (283, 284, 237, 236, 273, 282), (267, 217, 200, 303, 300, 302, 301), (305, 303, 200, 170, 286, 306, 307, 285, 304), (286, 170, 237, 284), (250, 145, 220, 271), (287, 275, 253, 254, 276), (261, 264, 265, 259), (250, 271, 269, 246), (298, 268, 267, 301), (253, 250, 246, 254), (261, 259, 267, 268), (264, 261, 268, 269), (265, 264, 269, 271), (259, 265, 271, 267), (275, 287, 225, 104, 274), (328, 306, 286, 284, 283, 244, 297, 197), (307, 306, 328, 330), (285, 307, 330, 77, 346, 345), (291, 195, 345, 346), (342, 343, 316, 327, 344), (342, 344, 328, 197, 297, 182, 343), (327, 316, 315, 331), (344, 346, 77, 330, 328), (331, 315, 291, 346, 344, 327), (335, 343, 182, 292, 294, 293, 313, 314, 334), (335, 334, 316, 343), (294, 292, 207, 317, 313, 293), (258, 61, 277, 232, 278), (289, 232, 277, 140), (230, 278, 232, 289), (296, 297, 244, 256, 207, 292, 295), (296, 295, 292, 182, 297), (274, 104, 242, 282, 273), (255, 242, 104, 225), (257, 281, 228, 157, 329, 318, 168), (329, 288, 189, 318), (228, 290, 326, 42, 329, 157), (326, 288, 329, 42), (281, 234, 290, 228), (282, 242, 244, 283), (239, 252, 262, 263), (242, 255, 256, 244), (258, 255, 225, 61), (168, 207, 256, 257), (207, 168, 318, 317), (276, 277, 61, 225, 287), (249, 252, 256, 255), (252, 239, 257, 256), (239, 241, 258, 257), (241, 249, 255, 258), (260, 266, 263, 262), (252, 249, 260, 262), (249, 241, 266, 260), (279, 270, 272, 280), (319, 133, 215, 320, 321), (231, 215, 133, 114, 222), (209, 198, 99, 187), (223, 222, 114, 49, 211), (99, 205, 160, 187), (190, 231, 222, 205), (182, 297, 49, 114, 133, 319, 100, 339, 337, 343), (337, 339, 316, 343), (179, 291, 315, 316, 339, 338), (339, 100, 319, 338), (342, 343, 316, 327, 344), (342, 344, 328, 197, 297, 182, 343), (327, 316, 315, 331), (344, 346, 77, 330, 328), (331, 315, 291, 346, 344, 327), (248, 251, 152, 120), (247, 245, 120, 240), (211, 49, 297, 296), (198, 190, 205, 99), (238, 293, 313, 322), (292, 294, 120, 152, 191, 295), (324, 323, 243, 240, 120, 325), (205, 222, 223, 160), (198, 209, 245, 247), (209, 187, 251, 248), (333, 340, 185, 117, 81, 300, 303, 305, 348, 332), (333, 332, 348, 340), (136, 81, 117, 129), (336, 334, 314, 119, 100, 339), (316, 334, 336, 339), (300, 81, 136, 302), (129, 117, 185, 194), (304, 285, 345, 347), (319, 181, 341, 338), (195, 291, 179, 338, 341, 347, 345), (285, 307, 330, 77, 346, 345), (291, 195, 345, 346), (344, 346, 77, 330, 328), (331, 315, 291, 346, 344, 327), (179, 291, 315, 316, 339, 338), (339, 100, 319, 338), (327, 316, 315, 331), (307, 306, 328, 330), (308, 199, 90, 318, 189, 288, 310), (329, 288, 189, 318), (326, 288, 329, 42), (142, 308, 310, 288, 326), (321, 192, 181, 319), (100, 119, 321, 319), (193, 299, 70, 111, 196, 312), (299, 193, 312, 148), (305, 304, 347, 348), (181, 185, 340, 341), (341, 340, 348, 347), (186, 175, 221, 224), (181, 192, 194, 185), (323, 324, 90, 199, 192, 321, 320), (323, 320, 321, 119, 324), (111, 129, 194, 196), (302, 136, 70, 299, 298, 301), (325, 322, 313, 317, 318, 90, 324), (324, 119, 314, 313, 322, 325), (70, 136, 129, 111), (186, 188, 210, 208), (192, 199, 206, 201), (165, 175, 199, 196), (165, 196, 204, 213), (208, 210, 202, 201), (210, 213, 204, 202), (214, 208, 201, 206), (199, 175, 214, 206), (196, 194, 202, 204), (175, 186, 208, 214), (188, 165, 213, 210), (194, 192, 201, 202), (216, 227, 229, 218), (165, 188, 226, 219), (188, 186, 224, 226), (216, 218, 226, 224), (218, 229, 219, 226), (229, 227, 221, 219), (227, 216, 224, 221), (233, 235, 311, 309), (396, 87, 58, 364, 398, 397), (355, 366, 365, 368, 101, 57, 354), (57, 101, 125, 79), (80, 122, 107, 47), (51, 84, 400, 399), (352, 80, 47, 351), (349, 79, 134, 350), (371, 35, 373, 366, 355, 143, 356), (373, 374, 367, 366), (374, 373, 35, 371, 40, 367), (57, 79, 349, 130, 354), (131, 151, 126, 87), (375, 376, 71, 139, 377), (84, 121, 153, 132), (131, 87, 396, 401), (351, 47, 107, 92, 9, 357), (403, 96, 105, 51, 399, 402), (121, 84, 51, 105), (102, 58, 87, 126), (58, 102, 370, 369, 364), (379, 380, 66, 9, 92, 378), (356, 71, 376, 381, 371), (384, 378, 92, 96, 383, 382), (110, 156, 159, 108), (121, 105, 107, 122), (102, 126, 125, 101), (105, 96, 92, 107), (102, 101, 368, 370), (383, 96, 403, 404), (110, 108, 121, 122), (108, 159, 153, 121), (115, 112, 125, 126), (154, 112, 115, 161), (161, 115, 126, 151), (156, 110, 122, 147), (112, 154, 149, 125), (385, 386, 141, 66, 380), (122, 80, 137, 147), (149, 134, 79, 125), (353, 137, 80, 352), (149, 154, 171, 176), (159, 156, 172, 163), (151, 153, 169, 167), (139, 141, 386, 377), (151, 131, 132, 153), (350, 134, 137, 353), (405, 132, 131, 401), (134, 149, 147, 137), (84, 132, 405, 400), (164, 167, 169, 163), (172, 174, 176, 171), (171, 164, 163, 172), (156, 147, 174, 172), (153, 159, 163, 169), (161, 151, 167, 164), (154, 161, 164, 171), (147, 149, 176, 174), (425, 408, 407, 410, 387, 406, 409, 43, 424, 426), (46, 93, 73, 41), (75, 388, 414, 413, 412, 411, 428, 427), (27, 44, 362, 360), (389, 55, 363, 371, 381), (428, 411, 415, 429), (372, 3, 390, 391, 392, 74, 27, 360), (390, 3, 56, 393), (361, 46, 41, 358, 158), (40, 371, 363, 166, 359, 366, 367), (374, 373, 35, 371, 40, 367), (373, 374, 367, 366), (429, 415, 408, 425), (44, 46, 361, 362), (91, 97, 431, 430), (27, 74, 95, 44), (93, 46, 44, 95), (393, 56, 55, 389), (43, 67, 91, 430, 432, 424), (409, 398, 364, 369, 67, 43), (97, 75, 427, 431), (85, 86, 88, 83), (75, 97, 95, 74), (91, 67, 73, 93), (368, 365, 73, 67, 369, 370), (395, 388, 75, 74, 392, 394), (358, 41, 73, 365, 366, 359), (85, 83, 91, 93), (86, 85, 93, 95), (88, 86, 95, 97), (83, 88, 97, 91), (418, 33, 416, 417), (38, 68, 50, 16), (378, 384, 52, 6, 379), (72, 54, 419, 420), (379, 6, 37, 385, 380), (392, 391, 16, 50, 394), (376, 375, 38, 16, 391, 390, 393, 389, 381), (37, 38, 375, 377, 386, 385), (65, 72, 420, 421), (6, 52, 69, 37), (68, 38, 37, 69), (419, 54, 382, 383, 404), (416, 33, 387, 410), (388, 395, 48, 422, 414), (65, 421, 423, 422, 48), (387, 33, 418, 406), (60, 62, 64, 59), (54, 72, 69, 52), (65, 48, 50, 68), (382, 54, 52, 384), (394, 50, 48, 395), (60, 59, 65, 68), (62, 60, 68, 69), (64, 62, 69, 72), (59, 64, 72, 65), (412, 31, 32, 413), (8, 11, 412, 413), (400, 399, 402, 29, 397, 396, 401, 405), (433, 13, 402, 399, 400, 405, 401, 396, 397, 30, 434), (435, 1, 13, 433), (423, 29, 402, 403, 404, 419, 420, 421), (403, 402, 13, 1, 20, 423, 421, 420, 419, 404), (434, 30, 24, 436), (408, 407, 31, 412, 411, 415), (11, 24, 30, 34, 407, 408, 415, 411, 412), (422, 414, 413, 32, 36, 29, 423), (20, 8, 413, 414, 422, 423), (417, 36, 32, 31, 407, 410, 416), (416, 410, 407, 34, 417), (398, 397, 29, 36, 417, 418, 406, 409), (34, 30, 397, 398, 409, 406, 418, 417), (24, 11, 8, 20, 1, 435, 436), (12, 14, 5, 4), (4, 5, 19, 21), (15, 17, 10, 7), (7, 10, 2, 0), (433, 7, 0, 435), (435, 0, 12, 15, 7, 433, 434, 436), (17, 14, 2, 10), (5, 14, 17, 25, 23, 19), (28, 26, 15, 12, 4, 21, 432, 430, 431, 427, 428, 429, 425, 426), (17, 15, 26, 25), (0, 2, 14, 12), (21, 19, 23, 28, 426, 424, 432), (26, 28, 23, 25)])
me_cube.polygons.foreach_set('material_index', [0, 0, 0, 0, 0, 0, 0, 0, 0, 0, 0, 0, 0, 0, 0, 0, 1, 0, 0, 0, 0, 0, 0, 0, 0, 0, 0, 0, 0, 0, 0, 0, 0, 0, 0, 0, 0, 2, 2, 2, 2, 3, 3, 2, 2, 2, 3, 3, 3, 3, 3, 2, 3, 3, 3, 2, 2, 2, 2, 2, 2, 2, 2, 2, 3, 2, 2, 2, 4, 4, 4, 4, 5, 5, 5, 5, 5, 5, 5, 5, 5, 5, 5, 5, 5, 8, 8, 8, 5, 5, 5, 5, 8, 8, 8, 8, 8, 5, 7, 5, 5, 5, 5, 5, 7, 7, 5, 7, 6, 7, 7, 8, 9, 9, 10, 9, 10, 9, 9, 9, 9, 9, 9, 9, 9, 9, 9, 9, 9, 9, 10, 9, 9, 9, 9, 10, 10, 14, 14, 14, 14, 14, 14, 14, 14, 14, 14, 14, 14, 14, 14, 14, 14, 14, 14, 11, 11, 11, 11, 14, 14, 11, 11, 14, 14, 14, 11, 14, 14, 14, 14, 14, 14, 14, 14, 11, 11, 11, 11, 13, 13, 13, 11, 11, 11, 11, 11, 11, 11, 11, 12, 12, 12, 12, 11, 15, 15, 15, 15, 15, 15, 15, 15, 15, 15, 15, 15, 15, 15, 15, 15, 15, 15, 15, 15, 15, 15, 15, 16, 15, 15, 15, 15, 15, 17, 17, 17, 16, 17, 17, 17, 15, 15, 15, 15, 17, 17, 15, 15, 15, 15, 15, 15, 15, 17, 17, 17, 17, 17, 17, 17, 15, 18, 18, 18, 18, 18, 18, 18, 18, 18, 18, 18, 18, 18, 18, 18, 18, 18, 18, 18, 18, 18, 19, 18, 18, 18, 18, 18, 20, 20, 20, 20, 21, 21, 21, 21, 21, 21, 21, 21, 21, 21, 21, 21, 21, 21, 21, 21, 22, 21, 21, 21, 21, 23, 23, 23, 23, 24, 24, 24, 24, 24, 24, 24, 24, 24, 24, 24, 24, 24, 24, 24, 24, 24, 26, 26, 26, 26, 26, 26, 26, 26, 26, 26, 26, 26, 26])
_uv = me_cube.uv_layers.new(name='UVMap')
_uv.uv.foreach_set('vector', [0.375, 0.2281, 0.625, 0.2281, 0.625, 0.25, 0.375, 0.25, 0.375, 0.4784, 0.625, 0.4784, 0.625, 0.5, 0.375, 0.5, 0.625, 0.75, 0.375, 0.75, 0.375, 0.62, 0.625, 0.62, 0.625, 0.6388, 0.625, 0.6814, 0.625, 0.6876, 0.625, 0.7302, 0.625, 0.7495, 0.375, 0.8858, 0.625, 0.8858, 0.625, 1.0, 0.375, 1.0, 0.3534, 0.62, 0.375, 0.62, 0.375, 0.75, 0.3534, 0.75, 0.7608, 0.62, 0.875, 0.62, 0.875, 0.75, 0.7608, 0.75, 0.8747, 0.5, 0.875, 0.5, 0.875, 0.5219, 0.8747, 0.5219, 0.3534, 0.5, 0.375, 0.5, 0.375, 0.5219, 0.3534, 0.5219, 0.375, 0.5, 0.625, 0.5, 0.625, 0.5219, 0.375, 0.5219, 0.375, 0.13, 0.625, 0.13, 0.625, 0.2281, 0.375, 0.2281, 0.2392, 0.5, 0.3534, 0.5, 0.3534, 0.5219, 0.2392, 0.5219, 0.625, 0.5219, 0.625, 0.5, 0.625, 0.5, 0.625, 0.5219, 0.6466, 0.7495, 0.6466, 0.75, 0.625, 0.75, 0.625, 0.7495, 0.2392, 0.62, 0.3534, 0.62, 0.3534, 0.75, 0.2392, 0.75, 0.375, 0.75, 0.625, 0.75, 0.625, 0.7716, 0.375, 0.7716, 0.625, 0.3646, 0.625, 0.4784, 0.375, 0.4784, 0.375, 0.3642, 0.625, 0.3642, 0.2392, 0.5219, 0.3534, 0.5219, 0.3534, 0.62, 0.2392, 0.62, 0.625, 0.6195, 0.625, 0.5219, 0.6466, 0.5219, 0.6466, 0.6195, 0.375, 0.0, 0.625, 0.0, 0.625, 0.13, 0.375, 0.13, 0.7608, 0.62, 0.7608, 0.6199, 0.7931, 0.6199, 0.8445, 0.6199, 0.8747, 0.6199, 0.8747, 0.5219, 0.875, 0.5219, 0.875, 0.62, 0.3534, 0.5219, 0.375, 0.5219, 0.375, 0.62, 0.3534, 0.62, 0.625, 0.62, 0.375, 0.62, 0.375, 0.5219, 0.625, 0.5219, 0.625, 0.6195, 0.7608, 0.5219, 0.7608, 0.5219, 0.6466, 0.5219, 0.6466, 0.5219, 0.7604, 0.5219, 0.125, 0.5219, 0.2392, 0.5219, 0.2392, 0.62, 0.125, 0.62, 0.375, 0.3642, 0.375, 0.25, 0.625, 0.25, 0.625, 0.2503, 0.625, 0.2805, 0.625, 0.3319, 0.625, 0.3642, 0.125, 0.62, 0.2392, 0.62, 0.2392, 0.75, 0.125, 0.75, 0.125, 0.5, 0.2392, 0.5, 0.2392, 0.5219, 0.125, 0.5219, 0.7604, 0.5219, 0.6466, 0.5219, 0.6466, 0.5, 0.7604, 0.5, 0.6466, 0.75, 0.6466, 0.7495, 0.7607, 0.7495, 0.7607, 0.7302, 0.7607, 0.6876, 0.7607, 0.6814, 0.7607, 0.6388, 0.7607, 0.62, 0.7608, 0.62, 0.7608, 0.75, 0.375, 0.7716, 0.625, 0.7716, 0.625, 0.8858, 0.375, 0.8858, 0.625, 0.5, 0.6466, 0.5, 0.6466, 0.5219, 0.625, 0.5219, 0.625, 0.5, 0.625, 0.4784, 0.625, 0.4784, 0.625, 0.5, 0.6466, 0.5219, 0.625, 0.5219, 0.625, 0.5219, 0.6466, 0.5219, 0.6466, 0.5, 0.6466, 0.5219, 0.6466, 0.5219, 0.6466, 0.5, 0.6466, 0.62, 0.6466, 0.6195, 0.6466, 0.5219, 0.6466, 0.5219, 0.6466, 0.5345, 0.6466, 0.5853, 0.6466, 0.6196, 0.6466, 0.6198, 0.6466, 0.62, 0.7607, 0.62, 0.6466, 0.62, 0.6466, 0.62, 0.7608, 0.62, 0.7608, 0.62, 0.7608, 0.62, 0.7608, 0.62, 0.7608, 0.62, 0.7608, 0.6198, 0.7608, 0.6196, 0.7608, 0.6195, 0.7608, 0.5853, 0.7608, 0.5345, 0.7608, 0.5219, 0.7608, 0.5219, 0.7608, 0.6199, 0.625, 0.9996, 0.625, 0.9339, 0.625, 0.9339, 0.625, 1.0, 0.5617, 1.0, 0.5617, 0.9996, 0.625, 0.5, 0.6965, 0.5, 0.6965, 0.75, 0.625, 0.75, 0.375, 0.4285, 0.4383, 0.4285, 0.4383, 0.4998, 0.375, 0.4998, 0.5617, 0.0, 0.625, 0.0, 0.625, 0.25, 0.5617, 0.25, 0.1254, 0.7488, 0.1254, 0.75, 0.125, 0.75, 0.125, 0.5, 0.1911, 0.5, 0.1911, 0.7488, 0.1911, 0.7488, 0.1911, 0.75, 0.1254, 0.75, 0.1254, 0.7488, 0.8089, 0.5, 0.875, 0.5, 0.875, 0.75, 0.8089, 0.75, 0.375, 0.0, 0.4383, 0.0, 0.4383, 0.25, 0.375, 0.25, 0.4383, 1.0, 0.375, 1.0, 0.375, 0.9996, 0.4383, 0.9996, 0.3748, 0.57, 0.3748, 0.6769, 0.3748, 0.7488, 0.3035, 0.7488, 0.3035, 0.5, 0.3748, 0.5, 0.3748, 0.5, 0.375, 0.5, 0.375, 0.57, 0.3748, 0.57, 0.3748, 0.6769, 0.375, 0.6769, 0.375, 0.7488, 0.3748, 0.7488, 0.3035, 0.75, 0.3035, 0.7488, 0.3748, 0.7488, 0.3748, 0.7496, 0.375, 0.7496, 0.375, 0.75, 0.3748, 0.7488, 0.375, 0.7488, 0.375, 0.7496, 0.3748, 0.7496, 0.8089, 0.5, 0.8089, 0.75, 0.6965, 0.75, 0.6965, 0.5, 0.1911, 0.5, 0.3035, 0.5, 0.3035, 0.7488, 0.3015, 0.7488, 0.1993, 0.7488, 0.1911, 0.7488, 0.3015, 0.75, 0.3015, 0.7488, 0.3035, 0.7488, 0.3035, 0.75, 0.1993, 0.7488, 0.1993, 0.75, 0.1911, 0.75, 0.1911, 0.7488, 0.625, 0.4285, 0.5617, 0.4285, 0.5617, 0.3161, 0.625, 0.3161, 0.375, 0.25, 0.4383, 0.25, 0.4383, 0.3161, 0.375, 0.3161, 0.4383, 0.4285, 0.375, 0.4285, 0.375, 0.3161, 0.4383, 0.3161, 0.625, 0.8235, 0.625, 0.8215, 0.625, 0.8215, 0.625, 0.9339, 0.625, 0.9339, 0.625, 0.9257, 0.5617, 0.4285, 0.625, 0.4285, 0.625, 0.5, 0.625, 0.5, 0.625, 0.4998, 0.5859, 0.4998, 0.5617, 0.4998, 0.625, 0.57, 0.625, 0.5, 0.625, 0.5, 0.625, 0.75, 0.625, 0.75, 0.625, 0.7496, 0.625, 0.7495, 0.625, 0.7488, 0.625, 0.6769, 0.625, 0.75, 0.625, 0.75, 0.625, 0.8215, 0.625, 0.8215, 0.5617, 0.25, 0.625, 0.25, 0.625, 0.3161, 0.5617, 0.3161, 0.5517, 0.9996, 0.5617, 0.9996, 0.5617, 1.0, 0.4383, 1.0, 0.4383, 0.9996, 0.4514, 0.4153, 0.4514, 0.3292, 0.5486, 0.3292, 0.5486, 0.4153, 0.5617, 0.25, 0.5617, 0.3161, 0.4383, 0.3161, 0.4383, 0.25, 0.4383, 0.4998, 0.4383, 0.4285, 0.5617, 0.4285, 0.5617, 0.4998, 0.5617, 0.0, 0.5617, 0.25, 0.4383, 0.25, 0.4383, 0.0, 0.4514, 0.4153, 0.5486, 0.4153, 0.5617, 0.4285, 0.4383, 0.4285, 0.4514, 0.3292, 0.4514, 0.4153, 0.4383, 0.4285, 0.4383, 0.3161, 0.5486, 0.3292, 0.4514, 0.3292, 0.4383, 0.3161, 0.5617, 0.3161, 0.5486, 0.4153, 0.5486, 0.3292, 0.5617, 0.3161, 0.5617, 0.4285, 0.5617, 0.2488, 0.5517, 0.2488, 0.5517, 0.0, 0.625, 0.0, 0.625, 0.2488, 0.6253, 0.5008, 0.6254, 0.5008, 0.6254, 0.5012, 0.6969, 0.5012, 0.6989, 0.5012, 0.6989, 0.75, 0.6253, 0.75, 0.6253, 0.6828, 0.6254, 0.5007, 0.6254, 0.5008, 0.6253, 0.5008, 0.6253, 0.5007, 0.6254, 0.5, 0.6254, 0.5007, 0.6253, 0.5007, 0.6253, 0.5004, 0.625, 0.5004, 0.625, 0.5, 0.625, 0.5004, 0.625, 0.5, 0.625, 0.5, 0.625, 0.5004, 0.625, 0.5011, 0.625, 0.5011, 0.625, 0.5008, 0.625, 0.5008, 0.625, 0.5008, 0.625, 0.5011, 0.625, 0.5008, 0.6253, 0.5008, 0.6253, 0.6828, 0.6253, 0.75, 0.625, 0.75, 0.625, 0.5011, 0.625, 0.5008, 0.625, 0.5008, 0.625, 0.5006, 0.625, 0.5006, 0.625, 0.5008, 0.625, 0.5004, 0.6253, 0.5004, 0.6253, 0.5007, 0.6253, 0.5008, 0.625, 0.5006, 0.625, 0.5006, 0.625, 0.5004, 0.625, 0.5004, 0.625, 0.5008, 0.625, 0.5008, 0.6241, 0.5011, 0.625, 0.5011, 0.625, 0.75, 0.5854, 0.75, 0.5854, 0.6828, 0.5855, 0.6828, 0.5855, 0.5008, 0.5859, 0.5008, 0.6241, 0.5008, 0.6241, 0.5011, 0.6241, 0.5008, 0.625, 0.5008, 0.625, 0.5011, 0.5854, 0.6828, 0.5854, 0.75, 0.5517, 0.75, 0.5517, 0.5008, 0.5855, 0.5008, 0.5855, 0.6828, 0.1989, 0.75, 0.125, 0.75, 0.125, 0.5012, 0.1907, 0.5012, 0.1989, 0.5012, 0.1907, 0.5, 0.1907, 0.5012, 0.125, 0.5012, 0.125, 0.5, 0.1989, 0.5, 0.1989, 0.5012, 0.1907, 0.5012, 0.1907, 0.5, 0.5856, 0.7503, 0.625, 0.7503, 0.625, 0.8239, 0.5517, 0.8239, 0.5517, 0.75, 0.5854, 0.75, 0.5854, 0.7503, 0.5856, 0.7503, 0.5854, 0.7503, 0.5854, 0.75, 0.625, 0.75, 0.625, 0.7503, 0.875, 0.5012, 0.875, 0.75, 0.8011, 0.75, 0.8011, 0.5012, 0.8093, 0.5012, 0.5517, 0.9261, 0.625, 0.9261, 0.625, 1.0, 0.5517, 1.0, 0.3011, 0.75, 0.3011, 0.5012, 0.3031, 0.5012, 0.3746, 0.5012, 0.3746, 0.5008, 0.375, 0.5008, 0.375, 0.75, 0.3746, 0.5008, 0.3746, 0.5, 0.375, 0.5, 0.375, 0.5008, 0.3031, 0.5012, 0.3031, 0.5, 0.3744, 0.5, 0.3744, 0.5008, 0.3746, 0.5008, 0.3746, 0.5012, 0.3744, 0.5, 0.3746, 0.5, 0.3746, 0.5008, 0.3744, 0.5008, 0.3011, 0.5012, 0.3011, 0.5, 0.3031, 0.5, 0.3031, 0.5012, 0.8011, 0.5012, 0.8011, 0.75, 0.6989, 0.75, 0.6989, 0.5012, 0.3843, 0.8332, 0.5424, 0.8332, 0.5424, 0.8332, 0.3843, 0.8332, 0.625, 0.9261, 0.5517, 0.9261, 0.5517, 0.8239, 0.625, 0.8239, 0.375, 0.9261, 0.5517, 0.9261, 0.5517, 1.0, 0.375, 1.0, 0.375, 0.75, 0.5517, 0.75, 0.5517, 0.8239, 0.375, 0.8239, 0.5517, 0.75, 0.375, 0.75, 0.375, 0.5008, 0.5517, 0.5008, 0.4383, 0.2488, 0.375, 0.2488, 0.375, 0.0, 0.5517, 0.0, 0.5517, 0.2488, 0.5424, 0.9168, 0.5424, 0.8332, 0.5517, 0.8239, 0.5517, 0.9261, 0.5424, 0.8332, 0.3843, 0.8332, 0.375, 0.8239, 0.5517, 0.8239, 0.3843, 0.8332, 0.3843, 0.9168, 0.375, 0.9261, 0.375, 0.8239, 0.3843, 0.9168, 0.5424, 0.9168, 0.5517, 0.9261, 0.375, 0.9261, 0.5424, 0.9168, 0.3843, 0.9168, 0.3843, 0.8332, 0.5424, 0.8332, 0.5424, 0.8332, 0.5424, 0.9168, 0.5424, 0.9168, 0.5424, 0.8332, 0.5424, 0.9168, 0.3843, 0.9168, 0.3843, 0.9168, 0.5424, 0.9168, 0.8011, 0.5012, 0.8011, 0.75, 0.6989, 0.75, 0.6989, 0.5012, 0.625, 0.4997, 0.625, 0.5, 0.5952, 0.5, 0.5952, 0.4997, 0.5954, 0.4997, 0.5952, 0.6824, 0.5952, 0.5, 0.625, 0.5, 0.625, 0.75, 0.5952, 0.75, 0.3028, 0.6824, 0.375, 0.6824, 0.375, 0.75, 0.3028, 0.75, 0.5952, 0.8222, 0.5952, 0.75, 0.625, 0.75, 0.625, 1.0, 0.5952, 1.0, 0.375, 0.75, 0.4091, 0.75, 0.4091, 0.8222, 0.375, 0.8222, 0.4091, 0.6824, 0.5952, 0.6824, 0.5952, 0.75, 0.4091, 0.75, 0.8747, 0.7496, 0.875, 0.7496, 0.875, 0.75, 0.625, 0.75, 0.625, 0.5, 0.6253, 0.5, 0.6253, 0.5004, 0.6679, 0.5004, 0.6679, 0.5007, 0.8747, 0.5007, 0.6679, 0.5007, 0.6679, 0.5004, 0.8747, 0.5004, 0.8747, 0.5007, 0.6972, 0.5, 0.8747, 0.5, 0.8747, 0.5002, 0.8747, 0.5004, 0.6679, 0.5004, 0.6679, 0.5, 0.6679, 0.5004, 0.6253, 0.5004, 0.6253, 0.5, 0.6679, 0.5, 0.8747, 0.5007, 0.8747, 0.5007, 0.8747, 0.5004, 0.8747, 0.5004, 0.8747, 0.5004, 0.8747, 0.5007, 0.8747, 0.5004, 0.875, 0.5004, 0.875, 0.6824, 0.875, 0.7496, 0.8747, 0.7496, 0.8747, 0.5007, 0.8747, 0.5004, 0.8747, 0.5004, 0.8747, 0.5002, 0.8747, 0.5002, 0.8747, 0.5004, 0.8747, 0.5, 0.875, 0.5, 0.875, 0.5003, 0.875, 0.5004, 0.8747, 0.5002, 0.8747, 0.5002, 0.8747, 0.5, 0.8747, 0.5, 0.8747, 0.5004, 0.8747, 0.5004, 0.3028, 0.6824, 0.3028, 0.75, 0.3028, 0.75, 0.3028, 0.6824, 0.375, 0.6824, 0.3028, 0.6824, 0.3028, 0.6824, 0.375, 0.6824, 0.5952, 0.0, 0.625, 0.0, 0.625, 0.0003947, 0.5952, 0.0003947, 0.375, 0.6824, 0.4091, 0.6824, 0.4091, 0.75, 0.375, 0.75, 0.3028, 0.6824, 0.1253, 0.6824, 0.1253, 0.5004, 0.3028, 0.5004, 0.1253, 0.7496, 0.1253, 0.6824, 0.3028, 0.6824, 0.3028, 0.75, 0.125, 0.75, 0.125, 0.7496, 0.3747, 0.5004, 0.3747, 0.5, 0.375, 0.5, 0.375, 0.6824, 0.3028, 0.6824, 0.3028, 0.5004, 0.4091, 0.75, 0.5952, 0.75, 0.5952, 0.8222, 0.4091, 0.8222, 0.375, 0.6824, 0.3028, 0.6824, 0.3028, 0.6824, 0.375, 0.6824, 0.3028, 0.6824, 0.3028, 0.75, 0.3028, 0.75, 0.3028, 0.6824, 0.6676, 0.5441, 0.6676, 0.5705, 0.625, 0.5705, 0.625, 0.5, 0.875, 0.5, 0.875, 0.5004, 0.8748, 0.5004, 0.8748, 0.5705, 0.8745, 0.5705, 0.8745, 0.5441, 0.6676, 0.5441, 0.8745, 0.5441, 0.8745, 0.5705, 0.6676, 0.5705, 0.5502, 0.25, 0.625, 0.25, 0.625, 0.5, 0.5502, 0.5, 0.6233, 0.7926, 0.6233, 0.9994, 0.5502, 0.9994, 0.5502, 0.75, 0.625, 0.75, 0.625, 0.7926, 0.625, 0.9994, 0.6233, 0.9994, 0.6233, 0.7926, 0.625, 0.7926, 0.625, 0.2496, 0.625, 0.25, 0.5502, 0.25, 0.5502, 0.2496, 0.5502, 0.5, 0.625, 0.5, 0.625, 0.5705, 0.5502, 0.5705, 0.8748, 0.6773, 0.8748, 0.7492, 0.8745, 0.7492, 0.8745, 0.6773, 0.625, 0.7496, 0.625, 0.6773, 0.6676, 0.6773, 0.6676, 0.7496, 0.8744, 0.7492, 0.8744, 0.7496, 0.6969, 0.7496, 0.6676, 0.7496, 0.6676, 0.6773, 0.8745, 0.6773, 0.8745, 0.7492, 0.8748, 0.7492, 0.8748, 0.7499, 0.8747, 0.7499, 0.8747, 0.7496, 0.8745, 0.7496, 0.8745, 0.7492, 0.8744, 0.7496, 0.8744, 0.7492, 0.8745, 0.7492, 0.8745, 0.7496, 0.8745, 0.75, 0.8745, 0.7496, 0.8747, 0.7496, 0.8747, 0.7499, 0.8747, 0.75, 0.8744, 0.7498, 0.8744, 0.7498, 0.8744, 0.7496, 0.8745, 0.7496, 0.8745, 0.75, 0.8744, 0.75, 0.6969, 0.7496, 0.8744, 0.7496, 0.8744, 0.7498, 0.8744, 0.75, 0.6676, 0.75, 0.6676, 0.7496, 0.6676, 0.75, 0.625, 0.75, 0.625, 0.7496, 0.6676, 0.7496, 0.8744, 0.75, 0.8744, 0.75, 0.8744, 0.7498, 0.8744, 0.7498, 0.8748, 0.7499, 0.8748, 0.75, 0.8747, 0.75, 0.8747, 0.7499, 0.1252, 0.6773, 0.375, 0.6773, 0.375, 0.75, 0.1256, 0.75, 0.1256, 0.7492, 0.1252, 0.7492, 0.1252, 0.6774, 0.1252, 0.75, 0.1252, 0.7492, 0.1256, 0.7492, 0.1256, 0.75, 0.125, 0.7492, 0.1252, 0.7492, 0.1252, 0.75, 0.125, 0.75, 0.125, 0.6773, 0.1252, 0.6773, 0.1252, 0.6774, 0.1252, 0.7492, 0.125, 0.7492, 0.5502, 0.7496, 0.5502, 0.6773, 0.625, 0.6773, 0.625, 0.7496, 0.625, 0.75, 0.5502, 0.75, 0.5502, 0.7496, 0.625, 0.7496, 0.1252, 0.5004, 0.125, 0.5004, 0.125, 0.5, 0.375, 0.5, 0.375, 0.5705, 0.1252, 0.5705, 0.125, 0.5004, 0.1252, 0.5004, 0.1252, 0.5705, 0.125, 0.5705, 0.8748, 0.5705, 0.8748, 0.6773, 0.8745, 0.6773, 0.8745, 0.5705, 0.625, 0.6773, 0.625, 0.5705, 0.6676, 0.5705, 0.6676, 0.6773, 0.6676, 0.6773, 0.6676, 0.5705, 0.8745, 0.5705, 0.8745, 0.6773, 0.5408, 0.666, 0.3844, 0.666, 0.3844, 0.666, 0.5408, 0.666, 0.625, 0.6773, 0.5502, 0.6773, 0.5502, 0.5705, 0.625, 0.5705, 0.5498, 0.7496, 0.5498, 0.75, 0.375, 0.75, 0.375, 0.6773, 0.5502, 0.6773, 0.5502, 0.7496, 0.55, 0.7496, 0.5498, 0.7496, 0.55, 0.7496, 0.5502, 0.7496, 0.5502, 0.75, 0.5498, 0.75, 0.375, 0.5, 0.5502, 0.5, 0.5502, 0.5705, 0.375, 0.5705, 0.5502, 0.2496, 0.5502, 0.25, 0.375, 0.25, 0.375, 0.2496, 0.4276, 0.2496, 0.5302, 0.2496, 0.5498, 0.8219, 0.5499, 0.8219, 0.5499, 0.9994, 0.5218, 0.9994, 0.375, 0.9994, 0.375, 0.75, 0.5498, 0.75, 0.5498, 0.75, 0.5502, 0.75, 0.5502, 0.9994, 0.5499, 0.9994, 0.5499, 0.8219, 0.5498, 0.8219, 0.375, 0.25, 0.5502, 0.25, 0.5502, 0.5, 0.375, 0.5, 0.5408, 0.666, 0.5408, 0.5818, 0.5408, 0.5818, 0.5408, 0.666, 0.5502, 0.6773, 0.375, 0.6773, 0.375, 0.6773, 0.5502, 0.6773, 0.3844, 0.5818, 0.3844, 0.666, 0.375, 0.6773, 0.375, 0.5705, 0.3844, 0.5818, 0.375, 0.5705, 0.375, 0.5705, 0.3844, 0.5818, 0.5408, 0.666, 0.5408, 0.5818, 0.5502, 0.5705, 0.5502, 0.6773, 0.5408, 0.5818, 0.3844, 0.5818, 0.375, 0.5705, 0.5502, 0.5705, 0.3844, 0.666, 0.5408, 0.666, 0.5502, 0.6773, 0.375, 0.6773, 0.375, 0.6773, 0.3844, 0.666, 0.3844, 0.666, 0.375, 0.6773, 0.375, 0.5705, 0.5502, 0.5705, 0.5502, 0.5705, 0.375, 0.5705, 0.3844, 0.666, 0.5408, 0.666, 0.5408, 0.666, 0.3844, 0.666, 0.5408, 0.5818, 0.3844, 0.5818, 0.3844, 0.5818, 0.5408, 0.5818, 0.5502, 0.5705, 0.5502, 0.6773, 0.5502, 0.6773, 0.5502, 0.5705, 0.5268, 0.6482, 0.3984, 0.6482, 0.3984, 0.5997, 0.5268, 0.5997, 0.3844, 0.5818, 0.5408, 0.5818, 0.5408, 0.5818, 0.3844, 0.5818, 0.5408, 0.5818, 0.5408, 0.666, 0.5408, 0.666, 0.5408, 0.5818, 0.5268, 0.6482, 0.5268, 0.5997, 0.5408, 0.5818, 0.5408, 0.666, 0.5268, 0.5997, 0.3984, 0.5997, 0.3844, 0.5818, 0.5408, 0.5818, 0.3984, 0.5997, 0.3984, 0.6482, 0.3844, 0.666, 0.3844, 0.5818, 0.3984, 0.6482, 0.5268, 0.6482, 0.5408, 0.666, 0.3844, 0.666, 0.625, 0.6773, 0.625, 0.5705, 0.8748, 0.5705, 0.8748, 0.6773, 0.6257, 0.5373, 0.625, 0.5373, 0.625, 0.5, 0.8744, 0.5, 0.8744, 0.5006, 0.6257, 0.5014, 0.375, 0.4567, 0.375, 0.2506, 0.4383, 0.2506, 0.4431, 0.2506, 0.4431, 0.5, 0.375, 0.5, 0.375, 0.4999, 0.375, 0.5, 0.4431, 0.5, 0.4431, 0.5373, 0.375, 0.5373, 0.375, 0.7129, 0.4431, 0.7129, 0.4431, 0.75, 0.375, 0.75, 0.625, 0.75, 0.625, 0.7129, 0.6257, 0.7129, 0.6257, 0.75, 0.3749, 0.7129, 0.375, 0.7129, 0.375, 0.75, 0.3749, 0.75, 0.3749, 0.5373, 0.375, 0.5373, 0.375, 0.6192, 0.3749, 0.6192, 0.125, 0.5008, 0.1256, 0.5008, 0.1256, 0.5, 0.1256, 0.5, 0.3317, 0.5, 0.3317, 0.501, 0.125, 0.501, 0.1256, 0.5, 0.1253, 0.5, 0.1253, 0.5, 0.1256, 0.5, 0.1253, 0.5, 0.1256, 0.5, 0.1256, 0.5008, 0.125, 0.5008, 0.125, 0.5, 0.1253, 0.5, 0.375, 0.5, 0.375, 0.5373, 0.3749, 0.5373, 0.3749, 0.501, 0.3749, 0.5, 0.625, 0.6192, 0.5569, 0.6192, 0.5569, 0.5373, 0.625, 0.5373, 0.3755, 0.1977, 0.3755, 0.2127, 0.375, 0.2127, 0.375, 0.1308, 0.3755, 0.1308, 0.625, 0.7129, 0.5569, 0.7129, 0.5569, 0.631, 0.625, 0.631, 0.625, 0.6192, 0.625, 0.5373, 0.6257, 0.5373, 0.6257, 0.6192, 0.375, 0.7501, 0.375, 0.75, 0.4431, 0.75, 0.4431, 1.0, 0.375, 1.0, 0.375, 0.7933, 0.6241, 1.0, 0.5569, 1.0, 0.5569, 0.75, 0.625, 0.75, 0.625, 0.7507, 0.6241, 0.7507, 0.5569, 0.7129, 0.625, 0.7129, 0.625, 0.75, 0.5569, 0.75, 0.5569, 0.5, 0.625, 0.5, 0.625, 0.5373, 0.5569, 0.5373, 0.625, 0.5, 0.5569, 0.5, 0.5569, 0.2506, 0.5617, 0.2506, 0.625, 0.2506, 0.3755, 0.001654, 0.3755, 0.03708, 0.375, 0.03708, 0.375, 0.0, 0.4431, 0.0, 0.4431, 0.001654, 0.375, 0.249, 0.375, 0.2127, 0.3755, 0.2127, 0.3755, 0.2492, 0.375, 0.2492, 0.4466, 0.001654, 0.4431, 0.001654, 0.4431, 0.0, 0.5569, 0.0, 0.5569, 0.001654, 0.5543, 0.001654, 0.4568, 0.6993, 0.4568, 0.631, 0.5432, 0.631, 0.5432, 0.6993, 0.5569, 0.7129, 0.5569, 0.75, 0.4431, 0.75, 0.4431, 0.7129, 0.5569, 0.5, 0.5569, 0.5373, 0.4431, 0.5373, 0.4431, 0.5, 0.5569, 0.75, 0.5569, 1.0, 0.4431, 1.0, 0.4431, 0.75, 0.5569, 0.5, 0.4431, 0.5, 0.4431, 0.2506, 0.5569, 0.2506, 0.5569, 0.001654, 0.5569, 0.0, 0.6241, 0.0, 0.6241, 0.001654, 0.4568, 0.6993, 0.5432, 0.6993, 0.5569, 0.7129, 0.4431, 0.7129, 0.5432, 0.6993, 0.5432, 0.631, 0.5569, 0.631, 0.5569, 0.7129, 0.5432, 0.5509, 0.4568, 0.5509, 0.4431, 0.5373, 0.5569, 0.5373, 0.4568, 0.6192, 0.4568, 0.5509, 0.5432, 0.5509, 0.5432, 0.6192, 0.5432, 0.6192, 0.5432, 0.5509, 0.5569, 0.5373, 0.5569, 0.6192, 0.4568, 0.631, 0.4568, 0.6993, 0.4431, 0.7129, 0.4431, 0.631, 0.4568, 0.5509, 0.4568, 0.6192, 0.4431, 0.6192, 0.4431, 0.5373, 0.3755, 0.05565, 0.3755, 0.119, 0.375, 0.119, 0.375, 0.03708, 0.3755, 0.03708, 0.4431, 0.7129, 0.375, 0.7129, 0.375, 0.631, 0.4431, 0.631, 0.4431, 0.6192, 0.375, 0.6192, 0.375, 0.5373, 0.4431, 0.5373, 0.3749, 0.631, 0.375, 0.631, 0.375, 0.7129, 0.3749, 0.7129, 0.4431, 0.6192, 0.4568, 0.6192, 0.4568, 0.6192, 0.4431, 0.6192, 0.5432, 0.631, 0.4568, 0.631, 0.4568, 0.631, 0.5432, 0.631, 0.5569, 0.6192, 0.5569, 0.631, 0.5569, 0.631, 0.5569, 0.6192, 0.375, 0.1308, 0.375, 0.119, 0.3755, 0.119, 0.3755, 0.1308, 0.5569, 0.6192, 0.625, 0.6192, 0.625, 0.631, 0.5569, 0.631, 0.3749, 0.6192, 0.375, 0.6192, 0.375, 0.631, 0.3749, 0.631, 0.6257, 0.631, 0.625, 0.631, 0.625, 0.6192, 0.6257, 0.6192, 0.375, 0.6192, 0.4431, 0.6192, 0.4431, 0.631, 0.375, 0.631, 0.625, 0.7129, 0.625, 0.631, 0.6257, 0.631, 0.6257, 0.7129, 0.5432, 0.6192, 0.5569, 0.6192, 0.5569, 0.631, 0.5432, 0.631, 0.4568, 0.631, 0.4431, 0.631, 0.4431, 0.6192, 0.4568, 0.6192, 0.4568, 0.6192, 0.5432, 0.6192, 0.5432, 0.631, 0.4568, 0.631, 0.4568, 0.631, 0.4431, 0.631, 0.4431, 0.631, 0.4568, 0.631, 0.5569, 0.631, 0.5432, 0.631, 0.5432, 0.631, 0.5569, 0.631, 0.5432, 0.6192, 0.5569, 0.6192, 0.5569, 0.6192, 0.5432, 0.6192, 0.4568, 0.6192, 0.5432, 0.6192, 0.5432, 0.6192, 0.4568, 0.6192, 0.4431, 0.631, 0.4431, 0.6192, 0.4431, 0.6192, 0.4431, 0.631, 0.6965, 0.5004, 0.6965, 0.5006, 0.6263, 0.5006, 0.6263, 0.7475, 0.6254, 0.7475, 0.6254, 0.7498, 0.625, 0.7498, 0.625, 0.5, 0.6259, 0.5, 0.6259, 0.5004, 0.375, 0.4285, 0.4383, 0.4285, 0.4383, 0.5, 0.375, 0.5, 0.5617, 0.25, 0.5617, 0.002461, 0.6241, 0.002461, 0.6241, 0.2494, 0.625, 0.2494, 0.625, 0.2494, 0.625, 0.2496, 0.6248, 0.25, 0.125, 0.5, 0.1911, 0.5, 0.1911, 0.5002, 0.125, 0.5002, 0.3755, 0.8215, 0.375, 0.8215, 0.375, 0.7507, 0.375, 0.7506, 0.3755, 0.7506, 0.875, 0.5004, 0.875, 0.5006, 0.8089, 0.5006, 0.8089, 0.5004, 0.375, 0.2059, 0.375, 0.0, 0.3755, 0.0, 0.3755, 0.002461, 0.4383, 0.002461, 0.4383, 0.25, 0.375, 0.25, 0.375, 0.2498, 0.3755, 1.0, 0.375, 1.0, 0.375, 0.9339, 0.3755, 0.9339, 0.3035, 0.5002, 0.3035, 0.5, 0.375, 0.5, 0.375, 0.5002, 0.3743, 0.5002, 0.3744, 0.7492, 0.3744, 0.75, 0.3743, 0.75, 0.3743, 0.5441, 0.375, 0.5441, 0.375, 0.7492, 0.3748, 0.7492, 0.3748, 0.7492, 0.375, 0.7492, 0.375, 0.75, 0.3744, 0.75, 0.3744, 0.7492, 0.3748, 0.7492, 0.375, 0.7492, 0.3748, 0.7492, 0.3748, 0.7492, 0.375, 0.7492, 0.8089, 0.5004, 0.8089, 0.5006, 0.6965, 0.5006, 0.6965, 0.5004, 0.1911, 0.5, 0.3035, 0.5, 0.3035, 0.5002, 0.1911, 0.5002, 0.5617, 0.4285, 0.5617, 0.3161, 0.6248, 0.3161, 0.6248, 0.4285, 0.375, 0.25, 0.4383, 0.25, 0.4383, 0.3161, 0.375, 0.3161, 0.4383, 0.4285, 0.375, 0.4285, 0.375, 0.3161, 0.4383, 0.3161, 0.3755, 0.9339, 0.375, 0.9339, 0.375, 0.8215, 0.3755, 0.8215, 0.625, 0.5, 0.5617, 0.5, 0.5617, 0.4285, 0.6248, 0.4285, 0.6248, 0.4991, 0.625, 0.4991, 0.625, 0.7498, 0.625, 0.7498, 0.625, 0.7492, 0.5617, 0.7492, 0.5617, 0.5, 0.625, 0.5, 0.5617, 0.3161, 0.5617, 0.25, 0.6248, 0.25, 0.6248, 0.3161, 0.4514, 0.4153, 0.4514, 0.3292, 0.5486, 0.3292, 0.5486, 0.4153, 0.5617, 0.25, 0.5617, 0.3161, 0.4383, 0.3161, 0.4383, 0.25, 0.5617, 0.4285, 0.5617, 0.5, 0.4383, 0.5, 0.4383, 0.4285, 0.4431, 0.7492, 0.4383, 0.7492, 0.4383, 0.5, 0.5617, 0.5, 0.5617, 0.7492, 0.5569, 0.7492, 0.5543, 0.002461, 0.5617, 0.002461, 0.5617, 0.25, 0.4383, 0.25, 0.4383, 0.002461, 0.4466, 0.002461, 0.375, 0.5002, 0.375, 0.5, 0.4383, 0.5, 0.4383, 0.7492, 0.375, 0.7492, 0.375, 0.5441, 0.4514, 0.4153, 0.5486, 0.4153, 0.5617, 0.4285, 0.4383, 0.4285, 0.4514, 0.3292, 0.4514, 0.4153, 0.4383, 0.4285, 0.4383, 0.3161, 0.5486, 0.3292, 0.4514, 0.3292, 0.4383, 0.3161, 0.5617, 0.3161, 0.5486, 0.4153, 0.5486, 0.3292, 0.5617, 0.3161, 0.5617, 0.4285, 0.625, 0.5022, 0.625, 0.5, 0.6259, 0.5, 0.6259, 0.5022, 0.375, 0.196, 0.4461, 0.196, 0.4461, 0.25, 0.375, 0.25, 0.4427, 0.7501, 0.4461, 0.7501, 0.4461, 1.0, 0.375, 1.0, 0.375, 0.7501, 0.5539, 0.05399, 0.5539, 0.0, 0.6236, 0.0, 0.6236, 0.05399, 0.3749, 0.75, 0.125, 0.75, 0.125, 0.696, 0.3749, 0.696, 0.3749, 0.7146, 0.4378, 0.2504, 0.375, 0.2504, 0.375, 0.25, 0.4461, 0.25, 0.4461, 0.2504, 0.3749, 0.5389, 0.3749, 0.554, 0.125, 0.554, 0.125, 0.5, 0.1254, 0.5, 0.1254, 0.5025, 0.1915, 0.5025, 0.3039, 0.5025, 0.3749, 0.5025, 0.125, 0.696, 0.125, 0.554, 0.3749, 0.554, 0.3749, 0.6209, 0.3749, 0.6326, 0.3749, 0.696, 0.5539, 0.196, 0.5539, 0.05399, 0.6236, 0.05399, 0.6236, 0.196, 0.375, 0.0, 0.4461, 0.0, 0.4461, 0.05399, 0.375, 0.05399, 0.4461, 0.196, 0.375, 0.196, 0.375, 0.05399, 0.4461, 0.05399, 0.6236, 1.0, 0.5539, 1.0, 0.5539, 0.7501, 0.5564, 0.7501, 0.6236, 0.7501, 0.625, 0.4991, 0.625, 0.5, 0.6245, 0.5, 0.6245, 0.4991, 0.5613, 0.2504, 0.5539, 0.2504, 0.5539, 0.25, 0.6236, 0.25, 0.6236, 0.2504, 0.5539, 0.196, 0.6236, 0.196, 0.6236, 0.2469, 0.6236, 0.25, 0.5539, 0.25, 0.6245, 0.5, 0.625, 0.5, 0.625, 0.5022, 0.6245, 0.5022, 0.458, 0.1841, 0.458, 0.06586, 0.542, 0.06586, 0.542, 0.1841, 0.5539, 0.0, 0.5539, 0.05399, 0.4461, 0.05399, 0.4461, 0.0, 0.5539, 0.196, 0.5539, 0.25, 0.4461, 0.25, 0.4461, 0.196, 0.5539, 0.7501, 0.5539, 1.0, 0.4461, 1.0, 0.4461, 0.7501, 0.4461, 0.2504, 0.4461, 0.25, 0.5539, 0.25, 0.5539, 0.2504, 0.458, 0.1841, 0.542, 0.1841, 0.5539, 0.196, 0.4461, 0.196, 0.458, 0.06586, 0.458, 0.1841, 0.4461, 0.196, 0.4461, 0.05399, 0.542, 0.06586, 0.458, 0.06586, 0.4461, 0.05399, 0.5539, 0.05399, 0.542, 0.1841, 0.542, 0.06586, 0.5539, 0.05399, 0.5539, 0.196, 0.625, 0.2506, 0.625, 0.375, 0.375, 0.375, 0.375, 0.2506, 0.375, 0.25, 0.625, 0.25, 0.625, 0.2506, 0.375, 0.2506, 0.387, 0.7308, 0.5234, 0.7493, 0.375, 0.7493, 0.375, 0.625, 0.3768, 0.625, 0.3775, 0.6429, 0.3787, 0.6839, 0.3791, 0.6898, 0.4767, 0.75, 0.375, 0.75, 0.375, 0.7493, 0.5234, 0.7493, 0.387, 0.7308, 0.3791, 0.6898, 0.3787, 0.6839, 0.3775, 0.6429, 0.3768, 0.625, 0.625, 0.625, 0.625, 0.7088, 0.4767, 1.0, 0.375, 1.0, 0.375, 0.75, 0.4767, 0.75, 0.1254, 0.625, 0.375, 0.625, 0.375, 0.7493, 0.2504, 0.7493, 0.2504, 0.7485, 0.1254, 0.7485, 0.1254, 0.7215, 0.1254, 0.6505, 0.2504, 0.7493, 0.375, 0.7493, 0.375, 0.75, 0.125, 0.75, 0.125, 0.625, 0.1254, 0.625, 0.1254, 0.6505, 0.1254, 0.7215, 0.1254, 0.7485, 0.2504, 0.7485, 0.625, 0.7088, 0.625, 0.625, 0.875, 0.625, 0.875, 0.7088, 0.7851, 0.5, 0.75, 0.5, 0.75, 0.5, 0.8744, 0.5, 0.8744, 0.5, 0.8413, 0.5, 0.875, 0.5, 0.875, 0.625, 0.625, 0.625, 0.75, 0.6246, 0.75, 0.5, 0.7851, 0.5, 0.8413, 0.5, 0.8744, 0.5, 0.8744, 0.5, 0.1254, 0.6235, 0.1256, 0.6235, 0.1256, 0.5, 0.25, 0.5, 0.25, 0.6246, 0.375, 0.625, 0.1254, 0.625, 0.125, 0.625, 0.125, 0.5, 0.1256, 0.5, 0.1256, 0.6235, 0.1254, 0.6235, 0.1254, 0.625, 0.4238, 0.0, 0.4226, 0.0, 0.4226, 0.1838, 0.4969, 0.1838, 0.4969, 0.1838, 0.4235, 0.001652, 0.4239, 0.001652, 0.4239, 0.001652, 0.4235, 0.001652, 0.4969, 0.1838, 0.5339, 0.0, 0.4238, 0.0, 0.4232, 0.9981, 0.3768, 0.625, 0.375, 0.625, 0.4226, 1.0, 0.4238, 1.0, 0.4237, 0.9987, 0.4233, 0.9987, 0.4232, 0.9981, 0.5339, 1.0, 0.625, 0.625, 0.3768, 0.625, 0.4232, 0.9981, 0.4232, 0.9981, 0.4233, 0.9987, 0.4237, 0.9987, 0.4238, 1.0, 0.625, 0.125, 0.625, 0.25, 0.375, 0.25, 0.375, 0.125, 0.375, 0.0, 0.4767, 0.0, 0.625, 0.04121, 0.375, 0.125, 0.625, 0.125, 0.625, 0.25, 0.375, 0.25, 0.375, 0.25, 0.625, 0.25, 0.625, 0.3659, 0.375, 0.3659, 0.375, 0.625, 0.625, 0.625, 0.625, 0.75, 0.375, 0.75, 0.375, 0.75, 0.625, 0.75, 0.625, 1.0, 0.375, 1.0, 0.3479, 0.7324, 0.375, 0.75, 0.125, 0.75, 0.1336, 0.7324, 0.1336, 0.7324, 0.125, 0.75, 0.125, 0.625, 0.375, 0.625, 0.375, 0.75, 0.3479, 0.7324, 0.3479, 0.6971, 0.1336, 0.6971, 0.625, 0.625, 0.875, 0.625, 0.875, 0.75, 0.625, 0.75, 0.875, 0.5, 0.875, 0.625, 0.625, 0.625, 0.625, 0.6249, 0.7591, 0.6249, 0.7591, 0.5, 0.2409, 0.6249, 0.375, 0.6249, 0.375, 0.625, 0.125, 0.625, 0.125, 0.5, 0.2409, 0.5, 0.2409, 0.5179, 0.2107, 0.5179, 0.1625, 0.5179, 0.1342, 0.5179, 0.1342, 0.518, 0.1625, 0.518, 0.2107, 0.518, 0.2409, 0.518, 0.625, 0.625, 0.375, 0.625, 0.375, 0.6249, 0.625, 0.6249, 0.375, 0.0, 0.625, 0.0, 0.625, 0.125, 0.375, 0.125, 0.4867, 0.1814, 0.5127, 0.1814, 0.6045, 0.0, 0.5786, 0.0, 0.5, 0.1552, 0.5, 0.1554, 0.4999, 0.1554, 0.5786, 0.8053, 0.5786, 1.0, 0.6045, 1.0, 0.6045, 0.8053])
me_cube.materials.append(mat_material_026)
me_cube.materials.append(mat_material_027)
me_cube.materials.append(mat_material_010)
me_cube.materials.append(mat_material_017)
me_cube.materials.append(mat_material_023)
me_cube.materials.append(mat_material_009)
me_cube.materials.append(mat_material_024)
me_cube.materials.append(mat_material_025)
me_cube.materials.append(mat_material_002)
me_cube.materials.append(mat_material_008)
me_cube.materials.append(mat_material_003)
me_cube.materials.append(mat_material_004)
me_cube.materials.append(mat_material_005)
me_cube.materials.append(mat_material_006)
me_cube.materials.append(mat_material_007)
me_cube.materials.append(mat_material_012)
me_cube.materials.append(mat_material_016)
me_cube.materials.append(mat_material_020)
me_cube.materials.append(mat_material_011)
me_cube.materials.append(mat_material_019)
me_cube.materials.append(mat_material_021)
me_cube.materials.append(mat_material_013)
me_cube.materials.append(mat_material_018)
me_cube.materials.append(mat_material_022)
me_cube.materials.append(mat_material_028)
me_cube.materials.append(mat_material_029)
me_cube.materials.append(mat_material_031)
me_cube.update()

# ---- objects
ob_cube = bpy.data.objects.new('Cube', me_cube)

# ---- transforms, parenting, visibility, modifiers, constraints
ob_cube.location = (-7.153e-07, 5.96e-08, 0.0)

# ---- collection membership
col_collection.objects.link(ob_cube)

# ---- scene / render settings (as saved in the file)
scene.frame_start = 1; scene.frame_end = 250; scene.frame_set(1)
scene.render.engine = 'BLENDER_EEVEE_NEXT'
scene.cycles.sampling_pattern = 'TABULATED_SOBOL'
scene.cycles.use_light_tree = False
scene.view_settings.view_transform = 'Filmic'
bpy.context.view_layer.update()

# ---- added for rendering (the .blend has no active camera and no usable light): camera, sun
cam_auto = bpy.data.cameras.new('AutoCamera')
cam_auto.lens = 50.0
cam_auto.sensor_width = 36.0
cam_auto.clip_end = 1000.0
ob_auto_camera = bpy.data.objects.new('AutoCamera', cam_auto)
scene.collection.objects.link(ob_auto_camera)
ob_auto_camera.location = (25.1319, -29.3645, 27.8491)
ob_auto_camera.rotation_euler = (1.09748, -7.21219e-08, 0.694738)
scene.camera = ob_auto_camera
light_auto_sun = bpy.data.lights.new('AutoSun', 'SUN')
light_auto_sun.energy = 3.0
light_auto_sun.angle = 0.0523599
ob_auto_sun = bpy.data.objects.new('AutoSun', light_auto_sun)
scene.collection.objects.link(ob_auto_sun)
ob_auto_sun.rotation_euler = (0.872665, 0.174533, 0.523599)
bpy.context.view_layer.update()
